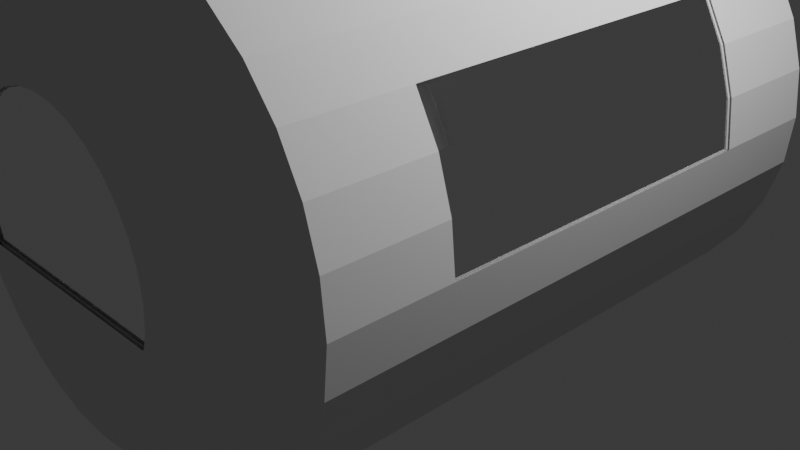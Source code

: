 # Source: escape_pod.blend  (saved by Blender 4.2.66; exported with 4.5.12 LTS)
import bpy
from mathutils import Matrix  # noqa: F401  (used for matrix-valued properties, if any)

bpy.ops.wm.read_factory_settings(use_empty=True)
scene = bpy.context.scene
scene.name = 'Scene'

# ---- collections
col_collection = bpy.data.collections.new('Collection'); scene.collection.children.link(col_collection)

# ---- materials (node trees are filled in below, after node groups)
mat_material = bpy.data.materials.new('Material')
mat_material.thickness_mode = 'SLAB'
mat_material_001 = bpy.data.materials.new('Material.001')

# ---- material node trees
mat_material.use_nodes = True; mat_material.node_tree.nodes.clear()
_N = mat_material.node_tree.nodes; _L = mat_material.node_tree.links
n0 = _N.new('ShaderNodeOutputMaterial'); n0.name = 'Material Output'; n0.location = (300, 300)
n1 = _N.new('ShaderNodeBsdfGlass'); n1.name = 'Glass BSDF'; n1.location = (10, 300)
n1.inputs[1].default_value = 0.1
_L.new(n1.outputs[0], n0.inputs[0])
n0.is_active_output = True
mat_material_001.use_nodes = True; mat_material_001.node_tree.nodes.clear()
_N = mat_material_001.node_tree.nodes; _L = mat_material_001.node_tree.links
n0 = _N.new('ShaderNodeOutputMaterial'); n0.name = 'Material Output'; n0.location = (300, 300)
n1 = _N.new('ShaderNodeBsdfTransparent'); n1.name = 'Transparent BSDF'; n1.location = (10, 300)
_L.new(n1.outputs[0], n0.inputs[0])
n0.is_active_output = True

# ---- world
world_world = bpy.data.worlds.new('World'); scene.world = world_world
world_world.use_nodes = True; world_world.node_tree.nodes.clear()
_N = world_world.node_tree.nodes; _L = world_world.node_tree.links
n0 = _N.new('ShaderNodeOutputWorld'); n0.name = 'World Output'; n0.location = (300, 300)
n1 = _N.new('ShaderNodeBackground'); n1.name = 'Background'; n1.location = (10, 300)
n1.inputs[0].default_value = (0.05088, 0.05088, 0.05088, 1.0)
_L.new(n1.outputs[0], n0.inputs[0])
n0.is_active_output = True
world_world.color = (0.05088, 0.05088, 0.05088)
world_world.sun_shadow_jitter_overblur = 0.0

# ---- cameras
cam_camera = bpy.data.cameras.new('Camera')
cam_camera.clip_end = 100.0
cam_camera.ortho_scale = 7.314

# ---- lights
light_light = bpy.data.lights.new('Light', 'POINT')
light_light.energy = 1000.0
light_light.shadow_soft_size = 0.1

# ---- meshes
me_cylinder_003 = bpy.data.meshes.new('Cylinder.003')
me_cylinder_003.from_pydata([(0.0, 2.5, -3.0), (-0.5, -1.0, -2.474), (0.0, 1.244, 3.6), (-0.5, 1.0, -2.474), (0.4877, 2.452, -3.0), (0.2427, 1.22, 3.6), (0.5, -1.0, -2.474), (0.9567, 2.31, -3.0), (0.476, 1.149, 3.6), (0.5, 1.0, -2.474), (1.389, 2.079, -3.0), (0.6911, 1.034, 3.6), (1.768, 1.768, -3.0), (0.8796, 0.8796, 3.6), (2.079, 1.389, -3.0), (1.034, 0.6911, 3.6), (2.31, 0.9567, -3.0), (1.149, 0.476, 3.6), (2.452, 0.4877, -3.0), (1.22, 0.2427, 3.6), (2.5, 0.0, -3.0), (1.244, 2.623e-08, 3.6), (2.452, -0.4877, -3.0), (1.22, -0.2427, 3.6), (2.31, -0.9567, -3.0), (1.149, -0.476, 3.6), (2.079, -1.389, -3.0), (1.034, -0.6911, 3.6), (1.768, -1.768, -3.0), (0.8796, -0.8796, 3.6), (1.389, -2.079, -3.0), (0.6911, -1.034, 3.6), (0.9567, -2.31, -3.0), (0.476, -1.149, 3.6), (0.4877, -2.452, -3.0), (0.2427, -1.22, 3.6), (0.0, -2.5, -3.0), (0.0, -1.244, 3.6), (-0.4877, -2.452, -3.0), (-0.2427, -1.22, 3.6), (-0.9567, -2.31, -3.0), (-0.476, -1.149, 3.6), (-1.389, -2.079, -3.0), (-0.6911, -1.034, 3.6), (-1.768, -1.768, -3.0), (-0.8796, -0.8796, 3.6), (-2.079, -1.389, -3.0), (-1.034, -0.6911, 3.6), (-2.31, -0.9567, -3.0), (-1.149, -0.476, 3.6), (-2.452, -0.4877, -3.0), (-1.22, -0.2427, 3.6), (-2.5, 0.0, -3.0), (-1.244, 2.623e-08, 3.6), (-2.452, 0.4877, -3.0), (-1.22, 0.2427, 3.6), (-2.31, 0.9567, -3.0), (-1.149, 0.476, 3.6), (-2.079, 1.389, -3.0), (-1.034, 0.6911, 3.6), (-1.768, 1.768, -3.0), (-0.8796, 0.8796, 3.6), (-1.389, 2.079, -3.0), (-0.6911, 1.034, 3.6), (-0.9567, 2.31, -3.0), (-0.476, 1.149, 3.6), (-0.4877, 2.452, -3.0), (-0.2427, 1.22, 3.6), (0.5, 1.0, -3.0), (0.5, -1.0, -3.0), (-0.5, -1.0, -3.0), (-0.5, 1.0, -3.0), (0.0, 2.5, -1.8), (0.0, 2.5, -0.6), (0.0, 2.5, 0.6), (0.0, 2.5, 1.8), (0.4877, 2.452, -1.8), (0.4877, 2.452, -0.6), (0.4877, 2.452, 0.6), (0.4877, 2.452, 1.8), (0.9567, 2.31, -1.8), (0.9567, 2.31, -0.6), (0.9567, 2.31, 0.6), (0.9567, 2.31, 1.8), (1.389, 2.079, -1.8), (1.389, 2.079, -0.6), (1.389, 2.079, 0.6), (1.389, 2.079, 1.8), (1.768, 1.768, -1.8), (1.768, 1.768, -0.6), (1.768, 1.768, 0.6), (1.768, 1.768, 1.8), (2.079, 1.389, -1.8), (2.079, 1.389, -0.6), (2.079, 1.389, 0.6), (2.079, 1.389, 1.8), (2.31, 0.9567, -1.8), (2.31, 0.9567, 1.8), (2.452, 0.4877, -1.8), (2.452, 0.4877, 1.8), (2.5, 0.0, -1.8), (2.5, 0.0, -0.6), (2.5, 0.0, 0.6), (2.5, 0.0, 1.8), (2.452, -0.4877, -1.8), (2.452, -0.4877, -0.6), (2.452, -0.4877, 0.6), (2.452, -0.4877, 1.8), (2.31, -0.9567, -1.8), (2.31, -0.9567, -0.6), (2.31, -0.9567, 0.6), (2.31, -0.9567, 1.8), (2.079, -1.389, -1.8), (2.079, -1.389, -0.6), (2.079, -1.389, 0.6), (2.079, -1.389, 1.8), (1.768, -1.768, -1.8), (1.768, -1.768, -0.6), (1.768, -1.768, 0.6), (1.768, -1.768, 1.8), (1.389, -2.079, -1.8), (1.389, -2.079, -0.6), (1.389, -2.079, 0.6), (1.389, -2.079, 1.8), (0.9567, -2.31, -1.8), (0.9567, -2.31, -0.6), (0.9567, -2.31, 0.6), (0.9567, -2.31, 1.8), (0.4877, -2.452, -1.8), (0.4877, -2.452, -0.6), (0.4877, -2.452, 0.6), (0.4877, -2.452, 1.8), (0.0, -2.5, -1.8), (0.0, -2.5, -0.6), (0.0, -2.5, 0.6), (0.0, -2.5, 1.8), (-0.4877, -2.452, -1.8), (-0.4877, -2.452, -0.6), (-0.4877, -2.452, 0.6), (-0.4877, -2.452, 1.8), (-0.9567, -2.31, -1.8), (-0.9567, -2.31, -0.6), (-0.9567, -2.31, 0.6), (-0.9567, -2.31, 1.8), (-1.389, -2.079, -1.8), (-1.389, -2.079, -0.6), (-1.389, -2.079, 0.6), (-1.389, -2.079, 1.8), (-1.768, -1.768, -1.8), (-1.768, -1.768, -0.6), (-1.768, -1.768, 0.6), (-1.768, -1.768, 1.8), (-2.079, -1.389, -1.8), (-2.079, -1.389, -0.6), (-2.079, -1.389, 0.6), (-2.079, -1.389, 1.8), (-2.31, -0.9567, -1.8), (-2.31, -0.9567, -0.6), (-2.31, -0.9567, 0.6), (-2.31, -0.9567, 1.8), (-2.452, -0.4877, -1.8), (-2.452, -0.4877, -0.6), (-2.452, -0.4877, 0.6), (-2.452, -0.4877, 1.8), (-2.5, 0.0, -1.8), (-2.5, 0.0, -0.6), (-2.5, 0.0, 0.6), (-2.5, 0.0, 1.8), (-2.452, 0.4877, -1.8), (-2.452, 0.4877, 1.8), (-2.31, 0.9567, -1.8), (-2.31, 0.9567, 1.8), (-2.079, 1.389, -1.8), (-2.079, 1.389, -0.6), (-2.079, 1.389, 0.6), (-2.079, 1.389, 1.8), (-1.768, 1.768, -1.8), (-1.768, 1.768, -0.6), (-1.768, 1.768, 0.6), (-1.768, 1.768, 1.8), (-1.389, 2.079, -1.8), (-1.389, 2.079, -0.6), (-1.389, 2.079, 0.6), (-1.389, 2.079, 1.8), (-0.9567, 2.31, -1.8), (-0.9567, 2.31, -0.6), (-0.9567, 2.31, 0.6), (-0.9567, 2.31, 1.8), (-0.4877, 2.452, -1.8), (-0.4877, 2.452, -0.6), (-0.4877, 2.452, 0.6), (-0.4877, 2.452, 1.8), (0.0, 2.5, 3.0), (0.4877, 2.452, 3.0), (0.9567, 2.31, 3.0), (1.389, 2.079, 3.0), (1.768, 1.768, 3.0), (2.079, 1.389, 3.0), (2.31, 0.9567, 3.0), (2.452, 0.4877, 3.0), (2.5, 0.0, 3.0), (2.452, -0.4877, 3.0), (2.31, -0.9567, 3.0), (2.079, -1.389, 3.0), (1.768, -1.768, 3.0), (1.389, -2.079, 3.0), (0.9567, -2.31, 3.0), (0.4877, -2.452, 3.0), (0.0, -2.5, 3.0), (-0.4877, -2.452, 3.0), (-0.9567, -2.31, 3.0), (-1.389, -2.079, 3.0), (-1.768, -1.768, 3.0), (-2.079, -1.389, 3.0), (-2.31, -0.9567, 3.0), (-2.452, -0.4877, 3.0), (-2.5, 0.0, 3.0), (-2.452, 0.4877, 3.0), (-2.31, 0.9567, 3.0), (-2.079, 1.389, 3.0), (-1.768, 1.768, 3.0), (-1.389, 2.079, 3.0), (-0.9567, 2.31, 3.0), (-0.4877, 2.452, 3.0), (0.0, 1.872, 3.45), (0.3652, 1.836, 3.45), (0.7164, 1.729, 3.45), (1.04, 1.556, 3.45), (1.324, 1.324, 3.45), (1.556, 1.04, 3.45), (1.729, 0.7164, 3.45), (1.836, 0.3652, 3.45), (1.872, 1.967e-08, 3.45), (1.836, -0.3652, 3.45), (1.729, -0.7164, 3.45), (1.556, -1.04, 3.45), (1.324, -1.324, 3.45), (1.04, -1.556, 3.45), (0.7164, -1.729, 3.45), (0.3652, -1.836, 3.45), (0.0, -1.872, 3.45), (-0.3652, -1.836, 3.45), (-0.7164, -1.729, 3.45), (-1.04, -1.556, 3.45), (-1.324, -1.324, 3.45), (-1.556, -1.04, 3.45), (-1.729, -0.7164, 3.45), (-1.836, -0.3652, 3.45), (-1.872, 1.967e-08, 3.45), (-1.836, 0.3652, 3.45), (-1.729, 0.7164, 3.45), (-1.556, 1.04, 3.45), (-1.324, 1.324, 3.45), (-1.04, 1.556, 3.45), (-0.7164, 1.729, 3.45), (-0.3652, 1.836, 3.45), (-2.349, -0.8277, -3.0), (-2.349, -0.8277, 3.0), (-2.349, -0.8277, -1.8), (-2.349, -0.8277, -0.6), (-2.349, -0.8277, 0.6), (-2.349, -0.8277, 1.8), (-1.759, -0.6198, 3.45), (-1.169, -0.4119, 3.6), (2.349, -0.8277, -3.0), (2.349, -0.8277, 3.0), (2.349, -0.8277, -1.8), (2.349, -0.8277, -0.6), (2.349, -0.8277, 0.6), (2.349, -0.8277, 1.8), (1.759, -0.6198, 3.45), (1.169, -0.4119, 3.6)], [], [(75, 79, 193, 192), (79, 83, 194, 193), (83, 87, 195, 194), (87, 91, 196, 195), (91, 95, 197, 196), (95, 97, 198, 197), (97, 99, 199, 198), (99, 103, 200, 199), (103, 107, 201, 200), (269, 111, 202, 265), (111, 115, 203, 202), (115, 119, 204, 203), (119, 123, 205, 204), (123, 127, 206, 205), (127, 131, 207, 206), (131, 135, 208, 207), (135, 139, 209, 208), (139, 143, 210, 209), (143, 147, 211, 210), (147, 151, 212, 211), (151, 155, 213, 212), (155, 159, 214, 213), (261, 163, 215, 257), (163, 167, 216, 215), (167, 169, 217, 216), (169, 171, 218, 217), (171, 175, 219, 218), (175, 179, 220, 219), (179, 183, 221, 220), (183, 187, 222, 221), (271, 25, 27, 29, 31, 33, 35, 37, 39, 41, 43, 45, 47, 49, 263), (187, 191, 223, 222), (191, 75, 192, 223), (66, 71, 68, 69, 34, 32, 30, 28, 26, 24, 264, 22, 20, 18, 16, 14, 12, 10, 7, 4, 0), (34, 69, 70, 71, 66, 64, 62, 60, 58, 56, 54, 52, 50, 256, 48, 46, 44, 42, 40, 38, 36), (71, 70, 1, 3), (69, 68, 9, 6), (70, 69, 6, 1), (68, 71, 3, 9), (66, 0, 72, 188), (188, 72, 73, 189), (189, 73, 74, 190), (190, 74, 75, 191), (64, 66, 188, 184), (184, 188, 189, 185), (185, 189, 190, 186), (186, 190, 191, 187), (62, 64, 184, 180), (180, 184, 185, 181), (181, 185, 186, 182), (182, 186, 187, 183), (60, 62, 180, 176), (176, 180, 181, 177), (177, 181, 182, 178), (178, 182, 183, 179), (58, 60, 176, 172), (172, 176, 177, 173), (173, 177, 178, 174), (174, 178, 179, 175), (56, 58, 172, 170), (54, 56, 170, 168), (52, 54, 168, 164), (50, 52, 164, 160), (160, 164, 165, 161), (161, 165, 166, 162), (162, 166, 167, 163), (256, 50, 160, 258), (258, 160, 161, 259), (259, 161, 162, 260), (260, 162, 163, 261), (46, 48, 156, 152), (152, 156, 157, 153), (153, 157, 158, 154), (154, 158, 159, 155), (44, 46, 152, 148), (148, 152, 153, 149), (149, 153, 154, 150), (150, 154, 155, 151), (42, 44, 148, 144), (144, 148, 149, 145), (145, 149, 150, 146), (146, 150, 151, 147), (40, 42, 144, 140), (140, 144, 145, 141), (141, 145, 146, 142), (142, 146, 147, 143), (38, 40, 140, 136), (136, 140, 141, 137), (137, 141, 142, 138), (138, 142, 143, 139), (36, 38, 136, 132), (132, 136, 137, 133), (133, 137, 138, 134), (134, 138, 139, 135), (34, 36, 132, 128), (128, 132, 133, 129), (129, 133, 134, 130), (130, 134, 135, 131), (32, 34, 128, 124), (124, 128, 129, 125), (125, 129, 130, 126), (126, 130, 131, 127), (30, 32, 124, 120), (120, 124, 125, 121), (121, 125, 126, 122), (122, 126, 127, 123), (28, 30, 120, 116), (116, 120, 121, 117), (117, 121, 122, 118), (118, 122, 123, 119), (26, 28, 116, 112), (112, 116, 117, 113), (113, 117, 118, 114), (114, 118, 119, 115), (24, 26, 112, 108), (108, 112, 113, 109), (109, 113, 114, 110), (110, 114, 115, 111), (264, 24, 108, 266), (266, 108, 109, 267), (267, 109, 110, 268), (268, 110, 111, 269), (20, 22, 104, 100), (100, 104, 105, 101), (101, 105, 106, 102), (102, 106, 107, 103), (18, 20, 100, 98), (16, 18, 98, 96), (14, 16, 96, 92), (12, 14, 92, 88), (88, 92, 93, 89), (89, 93, 94, 90), (90, 94, 95, 91), (10, 12, 88, 84), (84, 88, 89, 85), (85, 89, 90, 86), (86, 90, 91, 87), (7, 10, 84, 80), (80, 84, 85, 81), (81, 85, 86, 82), (82, 86, 87, 83), (4, 7, 80, 76), (76, 80, 81, 77), (77, 81, 82, 78), (78, 82, 83, 79), (0, 4, 76, 72), (72, 76, 77, 73), (73, 77, 78, 74), (74, 78, 79, 75), (224, 192, 193, 225), (225, 193, 194, 226), (226, 194, 195, 227), (227, 195, 196, 228), (228, 196, 197, 229), (229, 197, 198, 230), (230, 198, 199, 231), (231, 199, 200, 232), (232, 200, 201, 233), (270, 265, 202, 234), (234, 202, 203, 235), (235, 203, 204, 236), (236, 204, 205, 237), (237, 205, 206, 238), (238, 206, 207, 239), (239, 207, 208, 240), (240, 208, 209, 241), (241, 209, 210, 242), (242, 210, 211, 243), (243, 211, 212, 244), (244, 212, 213, 245), (245, 213, 214, 246), (262, 257, 215, 247), (247, 215, 216, 248), (248, 216, 217, 249), (249, 217, 218, 250), (250, 218, 219, 251), (251, 219, 220, 252), (252, 220, 221, 253), (253, 221, 222, 254), (255, 223, 192, 224), (254, 222, 223, 255), (2, 224, 225, 5), (5, 225, 226, 8), (8, 226, 227, 11), (11, 227, 228, 13), (13, 228, 229, 15), (15, 229, 230, 17), (17, 230, 231, 19), (19, 231, 232, 21), (21, 232, 233, 23), (271, 270, 234, 25), (25, 234, 235, 27), (27, 235, 236, 29), (29, 236, 237, 31), (31, 237, 238, 33), (33, 238, 239, 35), (35, 239, 240, 37), (37, 240, 241, 39), (39, 241, 242, 41), (41, 242, 243, 43), (43, 243, 244, 45), (45, 244, 245, 47), (47, 245, 246, 49), (263, 262, 247, 51), (51, 247, 248, 53), (53, 248, 249, 55), (55, 249, 250, 57), (57, 250, 251, 59), (59, 251, 252, 61), (61, 252, 253, 63), (63, 253, 254, 65), (67, 255, 224, 2), (65, 254, 255, 67), (49, 246, 262, 263), (246, 214, 257, 262), (158, 260, 261, 159), (157, 259, 260, 158), (156, 258, 259, 157), (48, 256, 258, 156), (159, 261, 257, 214), (23, 233, 270, 271), (233, 201, 265, 270), (106, 268, 269, 107), (105, 267, 268, 106), (104, 266, 267, 105), (22, 264, 266, 104), (107, 269, 265, 201)])
_uv = me_cylinder_003.uv_layers.new(name='UVMap')
_uv.uv.foreach_set('vector', [0.1255, 0.4384, 0.09086, 0.4384, 0.09086, 0.3532, 0.1255, 0.3532, 0.09086, 0.4384, 0.05757, 0.4384, 0.05757, 0.3532, 0.09086, 0.3532, 0.05757, 0.4384, 0.02689, 0.4384, 0.02689, 0.3532, 0.05757, 0.3532, 0.02689, 0.4384, 0.0, 0.4384, 0.0, 0.3532, 0.02689, 0.3532, 0.7521, 0.4384, 0.727, 0.4384, 0.727, 0.3532, 0.7521, 0.3532, 0.727, 0.4384, 0.6977, 0.4384, 0.6977, 0.3532, 0.727, 0.3532, 0.6977, 0.4384, 0.6653, 0.4384, 0.6653, 0.3532, 0.6977, 0.3532, 0.6653, 0.4384, 0.6311, 0.4384, 0.6311, 0.3532, 0.6653, 0.3532, 0.6311, 0.4384, 0.5963, 0.4384, 0.5963, 0.3532, 0.6311, 0.3532, 0.5717, 0.4384, 0.5623, 0.4384, 0.5623, 0.3532, 0.5717, 0.3532, 0.5623, 0.4384, 0.5305, 0.4384, 0.5305, 0.3532, 0.5623, 0.3532, 0.5305, 0.4384, 0.5019, 0.4384, 0.5019, 0.3532, 0.5305, 0.3532, 0.5019, 0.4384, 0.475, 0.4384, 0.475, 0.3532, 0.5019, 0.3532, 0.475, 0.4384, 0.4443, 0.4384, 0.4443, 0.3532, 0.475, 0.3532, 0.4443, 0.4384, 0.4111, 0.4384, 0.4111, 0.3532, 0.4443, 0.3532, 0.4111, 0.4384, 0.3764, 0.4384, 0.3764, 0.3532, 0.4111, 0.3532, 0.3764, 0.4384, 0.3418, 0.4384, 0.3418, 0.3532, 0.3764, 0.3532, 0.3418, 0.4384, 0.3085, 0.4384, 0.3085, 0.3532, 0.3418, 0.3532, 0.3085, 0.4384, 0.2778, 0.4384, 0.2778, 0.3532, 0.3085, 0.3532, 0.2778, 0.4384, 0.251, 0.4384, 0.251, 0.3532, 0.2778, 0.3532, 1.0, 0.4384, 0.97, 0.4384, 0.97, 0.3532, 1.0, 0.3532, 0.97, 0.4384, 0.9372, 0.4384, 0.9372, 0.3532, 0.97, 0.3532, 0.9277, 0.4384, 0.9027, 0.4384, 0.9027, 0.3532, 0.9277, 0.3532, 0.9027, 0.4384, 0.868, 0.4384, 0.868, 0.3532, 0.9027, 0.3532, 0.868, 0.4384, 0.8343, 0.4384, 0.8343, 0.3532, 0.868, 0.3532, 0.8343, 0.4384, 0.803, 0.4384, 0.803, 0.3532, 0.8343, 0.3532, 0.803, 0.4384, 0.7752, 0.4384, 0.7752, 0.3532, 0.803, 0.3532, 0.7752, 0.4384, 0.7521, 0.4384, 0.7521, 0.3532, 0.7752, 0.3532, 0.251, 0.4384, 0.2241, 0.4384, 0.2241, 0.3532, 0.251, 0.3532, 0.2241, 0.4384, 0.1934, 0.4384, 0.1934, 0.3532, 0.2241, 0.3532, 0.5669, 0.09689, 0.5712, 0.09871, 0.5856, 0.1083, 0.5979, 0.1206, 0.6075, 0.135, 0.6141, 0.151, 0.6175, 0.1679, 0.6175, 0.1852, 0.6141, 0.2022, 0.6075, 0.2182, 0.5979, 0.2326, 0.5856, 0.2448, 0.5712, 0.2545, 0.5553, 0.2611, 0.5506, 0.262, 0.1934, 0.4384, 0.1601, 0.4384, 0.1601, 0.3532, 0.1934, 0.3532, 0.1601, 0.4384, 0.1255, 0.4384, 0.1255, 0.3532, 0.1601, 0.3532, -6.362e-09, 0.1592, 0.1025, 0.1482, 0.1094, 0.2189, 0.2507, 0.205, 0.3532, 0.194, 0.3464, 0.2281, 0.3331, 0.2602, 0.3138, 0.2892, 0.2892, 0.3138, 0.2602, 0.3331, 0.2514, 0.3368, 0.2281, 0.3464, 0.194, 0.3532, 0.1592, 0.3532, 0.1251, 0.3464, 0.09295, 0.3331, 0.06402, 0.3138, 0.03943, 0.2892, 0.0201, 0.2602, 0.006787, 0.2281, -7.456e-09, 0.194, 0.3532, 0.194, 0.2507, 0.205, 0.2438, 0.1343, 0.1025, 0.1482, -6.362e-09, 0.1592, 0.006787, 0.1251, 0.0201, 0.09295, 0.03943, 0.06402, 0.06402, 0.03943, 0.09295, 0.0201, 0.1251, 0.006787, 0.1592, -1.089e-08, 0.194, -9.801e-09, 0.2187, 0.00492, 0.2281, 0.006787, 0.2602, 0.0201, 0.2892, 0.03943, 0.3138, 0.06402, 0.3331, 0.09295, 0.3464, 0.1251, 0.3532, 0.1592, 0.7437, 5.382e-09, 0.7437, 0.1415, 0.7064, 0.1415, 0.7064, 2.561e-09, 0.7437, 0.1415, 0.7437, 0.2818, 0.7064, 0.2818, 0.7064, 0.1415, 0.7437, 0.2818, 0.7437, 0.3527, 0.7064, 0.3527, 0.7064, 0.2818, 0.7811, 1.856e-09, 0.7811, 0.07098, 0.7437, 0.07098, 0.7437, -9.646e-10, 0.1601, 0.7791, 0.1255, 0.7791, 0.1255, 0.6939, 0.1601, 0.6939, 0.1601, 0.6939, 0.1255, 0.6939, 0.1255, 0.6087, 0.1601, 0.6087, 0.1601, 0.6087, 0.1255, 0.6087, 0.1255, 0.5236, 0.1601, 0.5236, 0.1601, 0.5236, 0.1255, 0.5236, 0.1255, 0.4384, 0.1601, 0.4384, 0.1934, 0.7791, 0.1601, 0.7791, 0.1601, 0.6939, 0.1934, 0.6939, 0.1934, 0.6939, 0.1601, 0.6939, 0.1601, 0.6087, 0.1934, 0.6087, 0.1934, 0.6087, 0.1601, 0.6087, 0.1601, 0.5236, 0.1934, 0.5236, 0.1934, 0.5236, 0.1601, 0.5236, 0.1601, 0.4384, 0.1934, 0.4384, 0.2241, 0.7791, 0.1934, 0.7791, 0.1934, 0.6939, 0.2241, 0.6939, 0.2241, 0.6939, 0.1934, 0.6939, 0.1934, 0.6087, 0.2241, 0.6087, 0.2241, 0.6087, 0.1934, 0.6087, 0.1934, 0.5236, 0.2241, 0.5236, 0.2241, 0.5236, 0.1934, 0.5236, 0.1934, 0.4384, 0.2241, 0.4384, 0.251, 0.7791, 0.2241, 0.7791, 0.2241, 0.6939, 0.251, 0.6939, 0.251, 0.6939, 0.2241, 0.6939, 0.2241, 0.6087, 0.251, 0.6087, 0.251, 0.6087, 0.2241, 0.6087, 0.2241, 0.5236, 0.251, 0.5236, 0.251, 0.5236, 0.2241, 0.5236, 0.2241, 0.4384, 0.251, 0.4384, 0.7752, 0.7791, 0.7521, 0.7791, 0.7521, 0.6939, 0.7752, 0.6939, 0.7752, 0.6939, 0.7521, 0.6939, 0.7521, 0.6087, 0.7752, 0.6087, 0.7752, 0.6087, 0.7521, 0.6087, 0.7521, 0.5236, 0.7752, 0.5236, 0.7752, 0.5236, 0.7521, 0.5236, 0.7521, 0.4384, 0.7752, 0.4384, 0.803, 0.7791, 0.7752, 0.7791, 0.7752, 0.6939, 0.803, 0.6939, 0.8343, 0.7791, 0.803, 0.7791, 0.803, 0.6939, 0.8343, 0.6939, 0.868, 0.7791, 0.8343, 0.7791, 0.8343, 0.6939, 0.868, 0.6939, 0.9027, 0.7791, 0.868, 0.7791, 0.868, 0.6939, 0.9027, 0.6939, 0.9027, 0.6939, 0.868, 0.6939, 0.868, 0.6087, 0.9027, 0.6087, 0.9027, 0.6087, 0.868, 0.6087, 0.868, 0.5236, 0.9027, 0.5236, 0.9027, 0.5236, 0.868, 0.5236, 0.868, 0.4384, 0.9027, 0.4384, 0.9277, 0.7791, 0.9027, 0.7791, 0.9027, 0.6939, 0.9277, 0.6939, 0.9277, 0.6939, 0.9027, 0.6939, 0.9027, 0.6087, 0.9277, 0.6087, 0.9277, 0.6087, 0.9027, 0.6087, 0.9027, 0.5236, 0.9277, 0.5236, 0.9277, 0.5236, 0.9027, 0.5236, 0.9027, 0.4384, 0.9277, 0.4384, 0.97, 0.7791, 0.9372, 0.7791, 0.9372, 0.6939, 0.97, 0.6939, 0.97, 0.6939, 0.9372, 0.6939, 0.9372, 0.6087, 0.97, 0.6087, 0.97, 0.6087, 0.9372, 0.6087, 0.9372, 0.5236, 0.97, 0.5236, 0.97, 0.5236, 0.9372, 0.5236, 0.9372, 0.4384, 0.97, 0.4384, 1.0, 0.7791, 0.97, 0.7791, 0.97, 0.6939, 1.0, 0.6939, 1.0, 0.6939, 0.97, 0.6939, 0.97, 0.6087, 1.0, 0.6087, 1.0, 0.6087, 0.97, 0.6087, 0.97, 0.5236, 1.0, 0.5236, 1.0, 0.5236, 0.97, 0.5236, 0.97, 0.4384, 1.0, 0.4384, 0.2778, 0.7791, 0.251, 0.7791, 0.251, 0.6939, 0.2778, 0.6939, 0.2778, 0.6939, 0.251, 0.6939, 0.251, 0.6087, 0.2778, 0.6087, 0.2778, 0.6087, 0.251, 0.6087, 0.251, 0.5236, 0.2778, 0.5236, 0.2778, 0.5236, 0.251, 0.5236, 0.251, 0.4384, 0.2778, 0.4384, 0.3085, 0.7791, 0.2778, 0.7791, 0.2778, 0.6939, 0.3085, 0.6939, 0.3085, 0.6939, 0.2778, 0.6939, 0.2778, 0.6087, 0.3085, 0.6087, 0.3085, 0.6087, 0.2778, 0.6087, 0.2778, 0.5236, 0.3085, 0.5236, 0.3085, 0.5236, 0.2778, 0.5236, 0.2778, 0.4384, 0.3085, 0.4384, 0.3418, 0.7791, 0.3085, 0.7791, 0.3085, 0.6939, 0.3418, 0.6939, 0.3418, 0.6939, 0.3085, 0.6939, 0.3085, 0.6087, 0.3418, 0.6087, 0.3418, 0.6087, 0.3085, 0.6087, 0.3085, 0.5236, 0.3418, 0.5236, 0.3418, 0.5236, 0.3085, 0.5236, 0.3085, 0.4384, 0.3418, 0.4384, 0.3764, 0.7791, 0.3418, 0.7791, 0.3418, 0.6939, 0.3764, 0.6939, 0.3764, 0.6939, 0.3418, 0.6939, 0.3418, 0.6087, 0.3764, 0.6087, 0.3764, 0.6087, 0.3418, 0.6087, 0.3418, 0.5236, 0.3764, 0.5236, 0.3764, 0.5236, 0.3418, 0.5236, 0.3418, 0.4384, 0.3764, 0.4384, 0.4111, 0.7791, 0.3764, 0.7791, 0.3764, 0.6939, 0.4111, 0.6939, 0.4111, 0.6939, 0.3764, 0.6939, 0.3764, 0.6087, 0.4111, 0.6087, 0.4111, 0.6087, 0.3764, 0.6087, 0.3764, 0.5236, 0.4111, 0.5236, 0.4111, 0.5236, 0.3764, 0.5236, 0.3764, 0.4384, 0.4111, 0.4384, 0.4443, 0.7791, 0.4111, 0.7791, 0.4111, 0.6939, 0.4443, 0.6939, 0.4443, 0.6939, 0.4111, 0.6939, 0.4111, 0.6087, 0.4443, 0.6087, 0.4443, 0.6087, 0.4111, 0.6087, 0.4111, 0.5236, 0.4443, 0.5236, 0.4443, 0.5236, 0.4111, 0.5236, 0.4111, 0.4384, 0.4443, 0.4384, 0.475, 0.7791, 0.4443, 0.7791, 0.4443, 0.6939, 0.475, 0.6939, 0.475, 0.6939, 0.4443, 0.6939, 0.4443, 0.6087, 0.475, 0.6087, 0.475, 0.6087, 0.4443, 0.6087, 0.4443, 0.5236, 0.475, 0.5236, 0.475, 0.5236, 0.4443, 0.5236, 0.4443, 0.4384, 0.475, 0.4384, 0.5019, 0.7791, 0.475, 0.7791, 0.475, 0.6939, 0.5019, 0.6939, 0.5019, 0.6939, 0.475, 0.6939, 0.475, 0.6087, 0.5019, 0.6087, 0.5019, 0.6087, 0.475, 0.6087, 0.475, 0.5236, 0.5019, 0.5236, 0.5019, 0.5236, 0.475, 0.5236, 0.475, 0.4384, 0.5019, 0.4384, 0.5305, 0.7791, 0.5019, 0.7791, 0.5019, 0.6939, 0.5305, 0.6939, 0.5305, 0.6939, 0.5019, 0.6939, 0.5019, 0.6087, 0.5305, 0.6087, 0.5305, 0.6087, 0.5019, 0.6087, 0.5019, 0.5236, 0.5305, 0.5236, 0.5305, 0.5236, 0.5019, 0.5236, 0.5019, 0.4384, 0.5305, 0.4384, 0.5623, 0.7791, 0.5305, 0.7791, 0.5305, 0.6939, 0.5623, 0.6939, 0.5623, 0.6939, 0.5305, 0.6939, 0.5305, 0.6087, 0.5623, 0.6087, 0.5623, 0.6087, 0.5305, 0.6087, 0.5305, 0.5236, 0.5623, 0.5236, 0.5623, 0.5236, 0.5305, 0.5236, 0.5305, 0.4384, 0.5623, 0.4384, 0.5717, 0.7791, 0.5623, 0.7791, 0.5623, 0.6939, 0.5717, 0.6939, 0.5717, 0.6939, 0.5623, 0.6939, 0.5623, 0.6087, 0.5717, 0.6087, 0.5717, 0.6087, 0.5623, 0.6087, 0.5623, 0.5236, 0.5717, 0.5236, 0.5717, 0.5236, 0.5623, 0.5236, 0.5623, 0.4384, 0.5717, 0.4384, 0.6311, 0.7791, 0.5963, 0.7791, 0.5963, 0.6939, 0.6311, 0.6939, 0.6311, 0.6939, 0.5963, 0.6939, 0.5963, 0.6087, 0.6311, 0.6087, 0.6311, 0.6087, 0.5963, 0.6087, 0.5963, 0.5236, 0.6311, 0.5236, 0.6311, 0.5236, 0.5963, 0.5236, 0.5963, 0.4384, 0.6311, 0.4384, 0.6653, 0.7791, 0.6311, 0.7791, 0.6311, 0.6939, 0.6653, 0.6939, 0.6977, 0.7791, 0.6653, 0.7791, 0.6653, 0.6939, 0.6977, 0.6939, 0.727, 0.7791, 0.6977, 0.7791, 0.6977, 0.6939, 0.727, 0.6939, 0.7521, 0.7791, 0.727, 0.7791, 0.727, 0.6939, 0.7521, 0.6939, 0.7521, 0.6939, 0.727, 0.6939, 0.727, 0.6087, 0.7521, 0.6087, 0.7521, 0.6087, 0.727, 0.6087, 0.727, 0.5236, 0.7521, 0.5236, 0.7521, 0.5236, 0.727, 0.5236, 0.727, 0.4384, 0.7521, 0.4384, 0.02689, 0.7791, 0.0, 0.7791, 0.0, 0.6939, 0.02689, 0.6939, 0.02689, 0.6939, 0.0, 0.6939, 0.0, 0.6087, 0.02689, 0.6087, 0.02689, 0.6087, 0.0, 0.6087, 0.0, 0.5236, 0.02689, 0.5236, 0.02689, 0.5236, 0.0, 0.5236, 0.0, 0.4384, 0.02689, 0.4384, 0.05757, 0.7791, 0.02689, 0.7791, 0.02689, 0.6939, 0.05757, 0.6939, 0.05757, 0.6939, 0.02689, 0.6939, 0.02689, 0.6087, 0.05757, 0.6087, 0.05757, 0.6087, 0.02689, 0.6087, 0.02689, 0.5236, 0.05757, 0.5236, 0.05757, 0.5236, 0.02689, 0.5236, 0.02689, 0.4384, 0.05757, 0.4384, 0.09086, 0.7791, 0.05757, 0.7791, 0.05757, 0.6939, 0.09086, 0.6939, 0.09086, 0.6939, 0.05757, 0.6939, 0.05757, 0.6087, 0.09086, 0.6087, 0.09086, 0.6087, 0.05757, 0.6087, 0.05757, 0.5236, 0.09086, 0.5236, 0.09086, 0.5236, 0.05757, 0.5236, 0.05757, 0.4384, 0.09086, 0.4384, 0.1255, 0.7791, 0.09086, 0.7791, 0.09086, 0.6939, 0.1255, 0.6939, 0.1255, 0.6939, 0.09086, 0.6939, 0.09086, 0.6087, 0.1255, 0.6087, 0.1255, 0.6087, 0.09086, 0.6087, 0.09086, 0.5236, 0.1255, 0.5236, 0.1255, 0.5236, 0.09086, 0.5236, 0.09086, 0.4384, 0.1255, 0.4384, 0.3974, 0.1636, 0.3532, 0.1592, 0.36, 0.1251, 0.4025, 0.138, 0.4025, 0.138, 0.36, 0.1251, 0.3733, 0.09295, 0.4125, 0.1139, 0.4125, 0.1139, 0.3733, 0.09295, 0.3926, 0.06402, 0.427, 0.09229, 0.427, 0.09229, 0.3926, 0.06402, 0.4172, 0.03943, 0.4454, 0.07387, 0.4454, 0.07387, 0.4172, 0.03943, 0.4461, 0.0201, 0.467, 0.0594, 0.467, 0.0594, 0.4461, 0.0201, 0.4783, 0.006787, 0.4911, 0.04943, 0.4911, 0.04943, 0.4783, 0.006787, 0.5124, -6.148e-09, 0.5166, 0.04435, 0.5166, 0.04435, 0.5124, -6.148e-09, 0.5472, -5.809e-09, 0.5427, 0.04435, 0.5427, 0.04435, 0.5472, -5.809e-09, 0.5813, 0.006787, 0.5682, 0.04943, 0.5857, 0.05666, 0.6046, 0.01644, 0.6134, 0.0201, 0.5923, 0.0594, 0.5923, 0.0594, 0.6134, 0.0201, 0.6424, 0.03943, 0.614, 0.07387, 0.614, 0.07387, 0.6424, 0.03943, 0.667, 0.06402, 0.6324, 0.09229, 0.6324, 0.09229, 0.667, 0.06402, 0.6863, 0.09295, 0.6469, 0.1139, 0.6469, 0.1139, 0.6863, 0.09295, 0.6996, 0.1251, 0.6568, 0.138, 0.6568, 0.138, 0.6996, 0.1251, 0.7064, 0.1592, 0.6619, 0.1636, 0.6619, 0.1636, 0.7064, 0.1592, 0.7064, 0.194, 0.6619, 0.1896, 0.6619, 0.1896, 0.7064, 0.194, 0.6996, 0.2281, 0.6568, 0.2152, 0.6568, 0.2152, 0.6996, 0.2281, 0.6863, 0.2602, 0.6469, 0.2392, 0.6469, 0.2392, 0.6863, 0.2602, 0.667, 0.2892, 0.6324, 0.2609, 0.6324, 0.2609, 0.667, 0.2892, 0.6424, 0.3138, 0.614, 0.2793, 0.614, 0.2793, 0.6424, 0.3138, 0.6134, 0.3331, 0.5923, 0.2938, 0.5923, 0.2938, 0.6134, 0.3331, 0.5813, 0.3464, 0.5682, 0.3037, 0.5612, 0.3051, 0.5719, 0.3483, 0.5472, 0.3532, 0.5427, 0.3088, 0.5427, 0.3088, 0.5472, 0.3532, 0.5124, 0.3532, 0.5166, 0.3088, 0.5166, 0.3088, 0.5124, 0.3532, 0.4783, 0.3464, 0.4911, 0.3037, 0.4911, 0.3037, 0.4783, 0.3464, 0.4461, 0.3331, 0.467, 0.2938, 0.467, 0.2938, 0.4461, 0.3331, 0.4172, 0.3138, 0.4454, 0.2793, 0.4454, 0.2793, 0.4172, 0.3138, 0.3926, 0.2892, 0.427, 0.2609, 0.427, 0.2609, 0.3926, 0.2892, 0.3733, 0.2602, 0.4125, 0.2392, 0.4125, 0.2392, 0.3733, 0.2602, 0.36, 0.2281, 0.4025, 0.2152, 0.3974, 0.1896, 0.3532, 0.194, 0.3532, 0.1592, 0.3974, 0.1636, 0.4025, 0.2152, 0.36, 0.2281, 0.3532, 0.194, 0.3974, 0.1896, 0.4418, 0.1679, 0.3974, 0.1636, 0.4025, 0.138, 0.4451, 0.151, 0.4451, 0.151, 0.4025, 0.138, 0.4125, 0.1139, 0.4518, 0.135, 0.4518, 0.135, 0.4125, 0.1139, 0.427, 0.09229, 0.4614, 0.1206, 0.4614, 0.1206, 0.427, 0.09229, 0.4454, 0.07387, 0.4736, 0.1083, 0.4736, 0.1083, 0.4454, 0.07387, 0.467, 0.0594, 0.488, 0.09871, 0.488, 0.09871, 0.467, 0.0594, 0.4911, 0.04943, 0.504, 0.09209, 0.504, 0.09209, 0.4911, 0.04943, 0.5166, 0.04435, 0.521, 0.08871, 0.521, 0.08871, 0.5166, 0.04435, 0.5427, 0.04435, 0.5383, 0.08871, 0.5383, 0.08871, 0.5427, 0.04435, 0.5682, 0.04943, 0.5553, 0.09209, 0.5669, 0.09689, 0.5857, 0.05666, 0.5923, 0.0594, 0.5712, 0.09871, 0.5712, 0.09871, 0.5923, 0.0594, 0.614, 0.07387, 0.5856, 0.1083, 0.5856, 0.1083, 0.614, 0.07387, 0.6324, 0.09229, 0.5979, 0.1206, 0.5979, 0.1206, 0.6324, 0.09229, 0.6469, 0.1139, 0.6075, 0.135, 0.6075, 0.135, 0.6469, 0.1139, 0.6568, 0.138, 0.6141, 0.151, 0.6141, 0.151, 0.6568, 0.138, 0.6619, 0.1636, 0.6175, 0.1679, 0.6175, 0.1679, 0.6619, 0.1636, 0.6619, 0.1896, 0.6175, 0.1852, 0.6175, 0.1852, 0.6619, 0.1896, 0.6568, 0.2152, 0.6141, 0.2022, 0.6141, 0.2022, 0.6568, 0.2152, 0.6469, 0.2392, 0.6075, 0.2182, 0.6075, 0.2182, 0.6469, 0.2392, 0.6324, 0.2609, 0.5979, 0.2326, 0.5979, 0.2326, 0.6324, 0.2609, 0.614, 0.2793, 0.5856, 0.2448, 0.5856, 0.2448, 0.614, 0.2793, 0.5923, 0.2938, 0.5712, 0.2545, 0.5712, 0.2545, 0.5923, 0.2938, 0.5682, 0.3037, 0.5553, 0.2611, 0.5506, 0.262, 0.5612, 0.3051, 0.5427, 0.3088, 0.5383, 0.2645, 0.5383, 0.2645, 0.5427, 0.3088, 0.5166, 0.3088, 0.521, 0.2645, 0.521, 0.2645, 0.5166, 0.3088, 0.4911, 0.3037, 0.504, 0.2611, 0.504, 0.2611, 0.4911, 0.3037, 0.467, 0.2938, 0.488, 0.2545, 0.488, 0.2545, 0.467, 0.2938, 0.4454, 0.2793, 0.4736, 0.2448, 0.4736, 0.2448, 0.4454, 0.2793, 0.427, 0.2609, 0.4614, 0.2326, 0.4614, 0.2326, 0.427, 0.2609, 0.4125, 0.2392, 0.4518, 0.2182, 0.4518, 0.2182, 0.4125, 0.2392, 0.4025, 0.2152, 0.4451, 0.2022, 0.4418, 0.1852, 0.3974, 0.1896, 0.3974, 0.1636, 0.4418, 0.1679, 0.4451, 0.2022, 0.4025, 0.2152, 0.3974, 0.1896, 0.4418, 0.1852, 0.5553, 0.2611, 0.5682, 0.3037, 0.5612, 0.3051, 0.5506, 0.262, 0.5682, 0.3037, 0.5813, 0.3464, 0.5719, 0.3483, 0.5612, 0.3051, 0.9372, 0.5236, 0.9277, 0.5236, 0.9277, 0.4384, 0.9372, 0.4384, 0.9372, 0.6087, 0.9277, 0.6087, 0.9277, 0.5236, 0.9372, 0.5236, 0.9372, 0.6939, 0.9277, 0.6939, 0.9277, 0.6087, 0.9372, 0.6087, 0.9372, 0.7791, 0.9277, 0.7791, 0.9277, 0.6939, 0.9372, 0.6939, 0.9372, 0.4384, 0.9277, 0.4384, 0.9277, 0.3532, 0.9372, 0.3532, 0.5553, 0.09209, 0.5682, 0.04943, 0.5857, 0.05666, 0.5669, 0.09689, 0.5682, 0.04943, 0.5813, 0.006787, 0.6046, 0.01644, 0.5857, 0.05666, 0.5963, 0.5236, 0.5717, 0.5236, 0.5717, 0.4384, 0.5963, 0.4384, 0.5963, 0.6087, 0.5717, 0.6087, 0.5717, 0.5236, 0.5963, 0.5236, 0.5963, 0.6939, 0.5717, 0.6939, 0.5717, 0.6087, 0.5963, 0.6087, 0.5963, 0.7791, 0.5717, 0.7791, 0.5717, 0.6939, 0.5963, 0.6939, 0.5963, 0.4384, 0.5717, 0.4384, 0.5717, 0.3532, 0.5963, 0.3532])
me_cylinder_003.update()
me_plane_025 = bpy.data.meshes.new('Plane.025')
me_plane_025.from_pydata([(-0.5, 2.474, 0.0), (0.5, 2.474, 0.0), (0.5, 3.0, 0.0), (-0.5, 3.0, 0.0), (2.287, -3.0, 0.0), (-2.287, -3.0, 0.0), (0.7329, -3.6, 0.0), (-0.7329, -3.6, 0.0), (2.287, 3.0, 0.0), (-2.287, 3.0, 0.0), (1.578, -3.45, 0.0), (-1.578, -3.45, 0.0), (1.497, -3.467, 0.0), (1.0, -3.559, 0.0), (-1.0, -3.559, 0.0), (-1.497, -3.467, 0.0)], [], [(8, 2, 1, 0, 3, 9, 5, 11, 15, 14, 7, 6, 13, 12, 10, 4), (1, 2, 3, 0), (1, 2, 3, 0)])
_uv = me_plane_025.uv_layers.new(name='UVMap')
_uv.uv.foreach_set('vector', [0.6929, 1.0, 0.4222, 1.0, 0.4222, 0.9203, 0.2707, 0.9203, 0.2707, 1.0, 0.0, 1.0, 0.0, 0.09091, 0.1074, 0.02273, 0.1197, 0.02012, 0.1949, 0.006162, 0.2354, 0.0, 0.4575, 0.0, 0.498, 0.006162, 0.5732, 0.02012, 0.5855, 0.02273, 0.6929, 0.09091, 0.4222, 0.9203, 0.4222, 1.0, 0.2707, 1.0, 0.2707, 0.9203, 0.4222, 0.9203, 0.4222, 1.0, 0.2707, 1.0, 0.2707, 0.9203])
me_plane_025.update()
me_cylinder_004 = bpy.data.meshes.new('Cylinder.004')
me_cylinder_004.from_pydata([(0.0, 1.244, 3.6), (0.2427, 1.22, 3.6), (0.476, 1.149, 3.6), (0.6911, 1.034, 3.6), (0.8796, 0.8796, 3.6), (1.034, 0.6911, 3.6), (1.149, 0.476, 3.6), (1.22, 0.2427, 3.6), (1.244, 2.623e-08, 3.6), (1.22, -0.2427, 3.6), (-1.22, -0.2427, 3.6), (-1.244, 2.623e-08, 3.6), (-1.22, 0.2427, 3.6), (-1.149, 0.476, 3.6), (-1.034, 0.6911, 3.6), (-0.8796, 0.8796, 3.6), (-0.6911, 1.034, 3.6), (-0.476, 1.149, 3.6), (-0.2427, 1.22, 3.6), (2.079, 1.389, -1.8), (2.079, 1.389, -0.6), (2.079, 1.389, 0.6), (2.079, 1.389, 1.8), (2.31, 0.9567, -1.8), (2.31, 0.9567, -0.6), (2.31, 0.9567, 0.6), (2.31, 0.9567, 1.8), (2.452, 0.4877, -1.8), (2.452, 0.4877, -0.6), (2.452, 0.4877, 0.6), (2.452, 0.4877, 1.8), (2.5, 0.0, -1.8), (2.5, 0.0, -0.6), (2.5, 0.0, 0.6), (2.5, 0.0, 1.8), (-2.5, 0.0, -1.8), (-2.5, 0.0, -0.6), (-2.5, 0.0, 0.6), (-2.5, 0.0, 1.8), (-2.452, 0.4877, -1.8), (-2.452, 0.4877, -0.6), (-2.452, 0.4877, 0.6), (-2.452, 0.4877, 1.8), (-2.31, 0.9567, -1.8), (-2.31, 0.9567, -0.6), (-2.31, 0.9567, 0.6), (-2.31, 0.9567, 1.8), (-2.079, 1.389, -1.8), (-2.079, 1.389, -0.6), (-2.079, 1.389, 0.6), (-2.079, 1.389, 1.8), (-1.169, -0.4119, 3.6), (1.169, -0.4119, 3.6)], [], [(43, 47, 48, 44), (44, 48, 49, 45), (45, 49, 50, 46), (39, 43, 44, 40), (40, 44, 45, 41), (41, 45, 46, 42), (35, 39, 40, 36), (36, 40, 41, 37), (37, 41, 42, 38), (27, 31, 32, 28), (28, 32, 33, 29), (29, 33, 34, 30), (23, 27, 28, 24), (24, 28, 29, 25), (25, 29, 30, 26), (19, 23, 24, 20), (20, 24, 25, 21), (21, 25, 26, 22), (1, 2, 3, 4, 5, 6, 7, 8, 9, 52, 51, 10, 11, 12, 13, 14, 15, 16, 17, 18, 0)])
_uv = me_cylinder_004.uv_layers.new(name='UVMap')
_uv.uv.foreach_set('vector', [0.1054, 0.7897, 0.0, 0.7897, 0.0, 0.5265, 0.1054, 0.5265, 0.1054, 0.5265, 0.0, 0.5265, 0.0, 0.2632, 0.1054, 0.2632, 0.1054, 0.2632, 0.0, 0.2632, 0.0, 2.615e-08, 0.1054, 2.615e-08, 0.2129, 0.7897, 0.1054, 0.7897, 0.1054, 0.5265, 0.2129, 0.5265, 0.2129, 0.5265, 0.1054, 0.5265, 0.1054, 0.2632, 0.2129, 0.2632, 0.2129, 0.2632, 0.1054, 0.2632, 0.1054, 2.615e-08, 0.2129, 2.615e-08, 0.3184, 0.7897, 0.2129, 0.7897, 0.2129, 0.5265, 0.3184, 0.5265, 0.3184, 0.5265, 0.2129, 0.5265, 0.2129, 0.2632, 0.3184, 0.2632, 0.3184, 0.2632, 0.2129, 0.2632, 0.2129, 2.615e-08, 0.3184, 2.615e-08, 0.4238, 0.7897, 0.3184, 0.7897, 0.3184, 0.5265, 0.4238, 0.5265, 0.4238, 0.5265, 0.3184, 0.5265, 0.3184, 0.2632, 0.4238, 0.2632, 0.4238, 0.2632, 0.3184, 0.2632, 0.3184, 2.615e-08, 0.4238, 2.615e-08, 0.5313, 0.7897, 0.4238, 0.7897, 0.4238, 0.5265, 0.5313, 0.5265, 0.5313, 0.5265, 0.4238, 0.5265, 0.4238, 0.2632, 0.5313, 0.2632, 0.5313, 0.2632, 0.4238, 0.2632, 0.4238, 2.615e-08, 0.5313, 2.615e-08, 0.6368, 0.7897, 0.5313, 0.7897, 0.5313, 0.5265, 0.6368, 0.5265, 0.6368, 0.5265, 0.5313, 0.5265, 0.5313, 0.2632, 0.6368, 0.2632, 0.6368, 0.2632, 0.5313, 0.2632, 0.5313, 2.615e-08, 0.6368, 2.615e-08, 0.9948, 0.3261, 0.9792, 0.3773, 0.954, 0.4245, 0.9201, 0.4658, 0.8787, 0.4998, 0.8315, 0.525, 0.7804, 0.5405, 0.7271, 0.5458, 0.6739, 0.5405, 0.6368, 0.5293, 0.6368, 0.0165, 0.6739, 0.005243, 0.7271, 2.596e-09, 0.7804, 0.005243, 0.8315, 0.02077, 0.8787, 0.04599, 0.9201, 0.07992, 0.954, 0.1213, 0.9792, 0.1685, 0.9948, 0.2196, 1.0, 0.2729])
me_cylinder_004.materials.append(mat_material)
me_cylinder_004.update()
me_cylinder_005 = bpy.data.meshes.new('Cylinder.005')
me_cylinder_005.from_pydata([(0.0, 2.525, -3.03), (-0.505, -1.01, -2.498), (0.0, 1.256, 3.636), (-0.505, 1.01, -2.498), (0.4926, 2.476, -3.03), (0.2451, 1.232, 3.636), (0.505, -1.01, -2.498), (0.9663, 2.333, -3.03), (0.4808, 1.161, 3.636), (0.505, 1.01, -2.498), (1.403, 2.099, -3.03), (0.698, 1.045, 3.636), (1.785, 1.785, -3.03), (0.8884, 0.8884, 3.636), (2.099, 1.403, -3.03), (1.045, 0.698, 3.636), (2.333, 0.9663, -3.03), (1.161, 0.4808, 3.636), (2.476, 0.4926, -3.03), (1.232, 0.2451, 3.636), (2.525, 0.0, -3.03), (1.256, 2.649e-08, 3.636), (2.476, -0.4926, -3.03), (1.232, -0.2451, 3.636), (2.333, -0.9663, -3.03), (1.161, -0.4808, 3.636), (2.099, -1.403, -3.03), (1.045, -0.698, 3.636), (1.785, -1.785, -3.03), (0.8884, -0.8884, 3.636), (1.403, -2.099, -3.03), (0.698, -1.045, 3.636), (0.9663, -2.333, -3.03), (0.4808, -1.161, 3.636), (0.4926, -2.476, -3.03), (0.2451, -1.232, 3.636), (0.0, -2.525, -3.03), (0.0, -1.256, 3.636), (-0.4926, -2.476, -3.03), (-0.2451, -1.232, 3.636), (-0.9663, -2.333, -3.03), (-0.4808, -1.161, 3.636), (-1.403, -2.099, -3.03), (-0.698, -1.045, 3.636), (-1.785, -1.785, -3.03), (-0.8884, -0.8884, 3.636), (-2.099, -1.403, -3.03), (-1.045, -0.698, 3.636), (-2.333, -0.9663, -3.03), (-1.161, -0.4808, 3.636), (-2.476, -0.4926, -3.03), (-1.232, -0.2451, 3.636), (-2.525, 0.0, -3.03), (-1.256, 2.649e-08, 3.636), (-2.476, 0.4926, -3.03), (-1.232, 0.2451, 3.636), (-2.333, 0.9663, -3.03), (-1.161, 0.4808, 3.636), (-2.099, 1.403, -3.03), (-1.045, 0.698, 3.636), (-1.785, 1.785, -3.03), (-0.8884, 0.8884, 3.636), (-1.403, 2.099, -3.03), (-0.698, 1.045, 3.636), (-0.9663, 2.333, -3.03), (-0.4808, 1.161, 3.636), (-0.4926, 2.476, -3.03), (-0.2451, 1.232, 3.636), (0.505, 1.01, -3.03), (0.505, -1.01, -3.03), (-0.505, -1.01, -3.03), (-0.505, 1.01, -3.03), (0.0, 2.525, -1.818), (0.0, 2.525, -0.606), (0.0, 2.525, 0.606), (0.0, 2.525, 1.818), (0.4926, 2.476, -1.818), (0.4926, 2.476, -0.606), (0.4926, 2.476, 0.606), (0.4926, 2.476, 1.818), (0.9663, 2.333, -1.818), (0.9663, 2.333, -0.606), (0.9663, 2.333, 0.606), (0.9663, 2.333, 1.818), (1.403, 2.099, -1.818), (1.403, 2.099, -0.606), (1.403, 2.099, 0.606), (1.403, 2.099, 1.818), (1.785, 1.785, -1.818), (1.785, 1.785, -0.606), (1.785, 1.785, 0.606), (1.785, 1.785, 1.818), (2.099, 1.403, -1.818), (2.099, 1.403, -0.606), (2.099, 1.403, 0.606), (2.099, 1.403, 1.818), (2.333, 0.9663, -1.818), (2.333, 0.9663, 1.818), (2.476, 0.4926, -1.818), (2.476, 0.4926, 1.818), (2.525, 0.0, -1.818), (2.525, 0.0, -0.606), (2.525, 0.0, 0.606), (2.525, 0.0, 1.818), (2.476, -0.4926, -1.818), (2.476, -0.4926, -0.606), (2.476, -0.4926, 0.606), (2.476, -0.4926, 1.818), (2.333, -0.9663, -1.818), (2.333, -0.9663, -0.606), (2.333, -0.9663, 0.606), (2.333, -0.9663, 1.818), (2.099, -1.403, -1.818), (2.099, -1.403, -0.606), (2.099, -1.403, 0.606), (2.099, -1.403, 1.818), (1.785, -1.785, -1.818), (1.785, -1.785, -0.606), (1.785, -1.785, 0.606), (1.785, -1.785, 1.818), (1.403, -2.099, -1.818), (1.403, -2.099, -0.606), (1.403, -2.099, 0.606), (1.403, -2.099, 1.818), (0.9663, -2.333, -1.818), (0.9663, -2.333, -0.606), (0.9663, -2.333, 0.606), (0.9663, -2.333, 1.818), (0.4926, -2.476, -1.818), (0.4926, -2.476, -0.606), (0.4926, -2.476, 0.606), (0.4926, -2.476, 1.818), (0.0, -2.525, -1.818), (0.0, -2.525, -0.606), (0.0, -2.525, 0.606), (0.0, -2.525, 1.818), (-0.4926, -2.476, -1.818), (-0.4926, -2.476, -0.606), (-0.4926, -2.476, 0.606), (-0.4926, -2.476, 1.818), (-0.9663, -2.333, -1.818), (-0.9663, -2.333, -0.606), (-0.9663, -2.333, 0.606), (-0.9663, -2.333, 1.818), (-1.403, -2.099, -1.818), (-1.403, -2.099, -0.606), (-1.403, -2.099, 0.606), (-1.403, -2.099, 1.818), (-1.785, -1.785, -1.818), (-1.785, -1.785, -0.606), (-1.785, -1.785, 0.606), (-1.785, -1.785, 1.818), (-2.099, -1.403, -1.818), (-2.099, -1.403, -0.606), (-2.099, -1.403, 0.606), (-2.099, -1.403, 1.818), (-2.333, -0.9663, -1.818), (-2.333, -0.9663, -0.606), (-2.333, -0.9663, 0.606), (-2.333, -0.9663, 1.818), (-2.476, -0.4926, -1.818), (-2.476, -0.4926, -0.606), (-2.476, -0.4926, 0.606), (-2.476, -0.4926, 1.818), (-2.525, 0.0, -1.818), (-2.525, 0.0, -0.606), (-2.525, 0.0, 0.606), (-2.525, 0.0, 1.818), (-2.476, 0.4926, -1.818), (-2.476, 0.4926, 1.818), (-2.333, 0.9663, -1.818), (-2.333, 0.9663, 1.818), (-2.099, 1.403, -1.818), (-2.099, 1.403, -0.606), (-2.099, 1.403, 0.606), (-2.099, 1.403, 1.818), (-1.785, 1.785, -1.818), (-1.785, 1.785, -0.606), (-1.785, 1.785, 0.606), (-1.785, 1.785, 1.818), (-1.403, 2.099, -1.818), (-1.403, 2.099, -0.606), (-1.403, 2.099, 0.606), (-1.403, 2.099, 1.818), (-0.9663, 2.333, -1.818), (-0.9663, 2.333, -0.606), (-0.9663, 2.333, 0.606), (-0.9663, 2.333, 1.818), (-0.4926, 2.476, -1.818), (-0.4926, 2.476, -0.606), (-0.4926, 2.476, 0.606), (-0.4926, 2.476, 1.818), (0.0, 2.525, 3.03), (0.4926, 2.476, 3.03), (0.9663, 2.333, 3.03), (1.403, 2.099, 3.03), (1.785, 1.785, 3.03), (2.099, 1.403, 3.03), (2.333, 0.9663, 3.03), (2.476, 0.4926, 3.03), (2.525, 0.0, 3.03), (2.476, -0.4926, 3.03), (2.333, -0.9663, 3.03), (2.099, -1.403, 3.03), (1.785, -1.785, 3.03), (1.403, -2.099, 3.03), (0.9663, -2.333, 3.03), (0.4926, -2.476, 3.03), (0.0, -2.525, 3.03), (-0.4926, -2.476, 3.03), (-0.9663, -2.333, 3.03), (-1.403, -2.099, 3.03), (-1.785, -1.785, 3.03), (-2.099, -1.403, 3.03), (-2.333, -0.9663, 3.03), (-2.476, -0.4926, 3.03), (-2.525, 0.0, 3.03), (-2.476, 0.4926, 3.03), (-2.333, 0.9663, 3.03), (-2.099, 1.403, 3.03), (-1.785, 1.785, 3.03), (-1.403, 2.099, 3.03), (-0.9663, 2.333, 3.03), (-0.4926, 2.476, 3.03), (0.0, 1.891, 3.484), (0.3689, 1.854, 3.484), (0.7235, 1.747, 3.484), (1.05, 1.572, 3.484), (1.337, 1.337, 3.484), (1.572, 1.05, 3.484), (1.747, 0.7235, 3.484), (1.854, 0.3689, 3.484), (1.891, 1.987e-08, 3.484), (1.854, -0.3689, 3.484), (1.747, -0.7235, 3.484), (1.572, -1.05, 3.484), (1.337, -1.337, 3.484), (1.05, -1.572, 3.484), (0.7235, -1.747, 3.484), (0.3689, -1.854, 3.484), (0.0, -1.891, 3.484), (-0.3689, -1.854, 3.484), (-0.7235, -1.747, 3.484), (-1.05, -1.572, 3.484), (-1.337, -1.337, 3.484), (-1.572, -1.05, 3.484), (-1.747, -0.7235, 3.484), (-1.854, -0.3689, 3.484), (-1.891, 1.987e-08, 3.484), (-1.854, 0.3689, 3.484), (-1.747, 0.7235, 3.484), (-1.572, 1.05, 3.484), (-1.337, 1.337, 3.484), (-1.05, 1.572, 3.484), (-0.7235, 1.747, 3.484), (-0.3689, 1.854, 3.484), (-2.372, -0.836, -3.03), (-2.372, -0.836, 3.03), (-2.372, -0.836, -1.818), (-2.372, -0.836, -0.606), (-2.372, -0.836, 0.606), (-2.372, -0.836, 1.818), (-1.776, -0.626, 3.484), (-1.18, -0.416, 3.636), (2.372, -0.836, -3.03), (2.372, -0.836, 3.03), (2.372, -0.836, -1.818), (2.372, -0.836, -0.606), (2.372, -0.836, 0.606), (2.372, -0.836, 1.818), (1.776, -0.626, 3.484), (1.18, -0.416, 3.636)], [], [(75, 192, 193, 79), (79, 193, 194, 83), (83, 194, 195, 87), (87, 195, 196, 91), (91, 196, 197, 95), (95, 197, 198, 97), (97, 198, 199, 99), (99, 199, 200, 103), (103, 200, 201, 107), (269, 265, 202, 111), (111, 202, 203, 115), (115, 203, 204, 119), (119, 204, 205, 123), (123, 205, 206, 127), (127, 206, 207, 131), (131, 207, 208, 135), (135, 208, 209, 139), (139, 209, 210, 143), (143, 210, 211, 147), (147, 211, 212, 151), (151, 212, 213, 155), (155, 213, 214, 159), (261, 257, 215, 163), (163, 215, 216, 167), (167, 216, 217, 169), (169, 217, 218, 171), (171, 218, 219, 175), (175, 219, 220, 179), (179, 220, 221, 183), (183, 221, 222, 187), (271, 263, 49, 47, 45, 43, 41, 39, 37, 35, 33, 31, 29, 27, 25), (187, 222, 223, 191), (191, 223, 192, 75), (66, 0, 4, 7, 10, 12, 14, 16, 18, 20, 22, 264, 24, 26, 28, 30, 32, 34, 69, 68, 71), (34, 36, 38, 40, 42, 44, 46, 48, 256, 50, 52, 54, 56, 58, 60, 62, 64, 66, 71, 70, 69), (71, 3, 1, 70), (69, 6, 9, 68), (70, 1, 6, 69), (68, 9, 3, 71), (66, 188, 72, 0), (188, 189, 73, 72), (189, 190, 74, 73), (190, 191, 75, 74), (64, 184, 188, 66), (184, 185, 189, 188), (185, 186, 190, 189), (186, 187, 191, 190), (62, 180, 184, 64), (180, 181, 185, 184), (181, 182, 186, 185), (182, 183, 187, 186), (60, 176, 180, 62), (176, 177, 181, 180), (177, 178, 182, 181), (178, 179, 183, 182), (58, 172, 176, 60), (172, 173, 177, 176), (173, 174, 178, 177), (174, 175, 179, 178), (56, 170, 172, 58), (54, 168, 170, 56), (52, 164, 168, 54), (50, 160, 164, 52), (160, 161, 165, 164), (161, 162, 166, 165), (162, 163, 167, 166), (256, 258, 160, 50), (258, 259, 161, 160), (259, 260, 162, 161), (260, 261, 163, 162), (46, 152, 156, 48), (152, 153, 157, 156), (153, 154, 158, 157), (154, 155, 159, 158), (44, 148, 152, 46), (148, 149, 153, 152), (149, 150, 154, 153), (150, 151, 155, 154), (42, 144, 148, 44), (144, 145, 149, 148), (145, 146, 150, 149), (146, 147, 151, 150), (40, 140, 144, 42), (140, 141, 145, 144), (141, 142, 146, 145), (142, 143, 147, 146), (38, 136, 140, 40), (136, 137, 141, 140), (137, 138, 142, 141), (138, 139, 143, 142), (36, 132, 136, 38), (132, 133, 137, 136), (133, 134, 138, 137), (134, 135, 139, 138), (34, 128, 132, 36), (128, 129, 133, 132), (129, 130, 134, 133), (130, 131, 135, 134), (32, 124, 128, 34), (124, 125, 129, 128), (125, 126, 130, 129), (126, 127, 131, 130), (30, 120, 124, 32), (120, 121, 125, 124), (121, 122, 126, 125), (122, 123, 127, 126), (28, 116, 120, 30), (116, 117, 121, 120), (117, 118, 122, 121), (118, 119, 123, 122), (26, 112, 116, 28), (112, 113, 117, 116), (113, 114, 118, 117), (114, 115, 119, 118), (24, 108, 112, 26), (108, 109, 113, 112), (109, 110, 114, 113), (110, 111, 115, 114), (264, 266, 108, 24), (266, 267, 109, 108), (267, 268, 110, 109), (268, 269, 111, 110), (20, 100, 104, 22), (100, 101, 105, 104), (101, 102, 106, 105), (102, 103, 107, 106), (18, 98, 100, 20), (16, 96, 98, 18), (14, 92, 96, 16), (12, 88, 92, 14), (88, 89, 93, 92), (89, 90, 94, 93), (90, 91, 95, 94), (10, 84, 88, 12), (84, 85, 89, 88), (85, 86, 90, 89), (86, 87, 91, 90), (7, 80, 84, 10), (80, 81, 85, 84), (81, 82, 86, 85), (82, 83, 87, 86), (4, 76, 80, 7), (76, 77, 81, 80), (77, 78, 82, 81), (78, 79, 83, 82), (0, 72, 76, 4), (72, 73, 77, 76), (73, 74, 78, 77), (74, 75, 79, 78), (224, 225, 193, 192), (225, 226, 194, 193), (226, 227, 195, 194), (227, 228, 196, 195), (228, 229, 197, 196), (229, 230, 198, 197), (230, 231, 199, 198), (231, 232, 200, 199), (232, 233, 201, 200), (270, 234, 202, 265), (234, 235, 203, 202), (235, 236, 204, 203), (236, 237, 205, 204), (237, 238, 206, 205), (238, 239, 207, 206), (239, 240, 208, 207), (240, 241, 209, 208), (241, 242, 210, 209), (242, 243, 211, 210), (243, 244, 212, 211), (244, 245, 213, 212), (245, 246, 214, 213), (262, 247, 215, 257), (247, 248, 216, 215), (248, 249, 217, 216), (249, 250, 218, 217), (250, 251, 219, 218), (251, 252, 220, 219), (252, 253, 221, 220), (253, 254, 222, 221), (255, 224, 192, 223), (254, 255, 223, 222), (2, 5, 225, 224), (5, 8, 226, 225), (8, 11, 227, 226), (11, 13, 228, 227), (13, 15, 229, 228), (15, 17, 230, 229), (17, 19, 231, 230), (19, 21, 232, 231), (21, 23, 233, 232), (271, 25, 234, 270), (25, 27, 235, 234), (27, 29, 236, 235), (29, 31, 237, 236), (31, 33, 238, 237), (33, 35, 239, 238), (35, 37, 240, 239), (37, 39, 241, 240), (39, 41, 242, 241), (41, 43, 243, 242), (43, 45, 244, 243), (45, 47, 245, 244), (47, 49, 246, 245), (263, 51, 247, 262), (51, 53, 248, 247), (53, 55, 249, 248), (55, 57, 250, 249), (57, 59, 251, 250), (59, 61, 252, 251), (61, 63, 253, 252), (63, 65, 254, 253), (67, 2, 224, 255), (65, 67, 255, 254), (49, 263, 262, 246), (246, 262, 257, 214), (158, 159, 261, 260), (157, 158, 260, 259), (156, 157, 259, 258), (48, 156, 258, 256), (159, 214, 257, 261), (23, 271, 270, 233), (233, 270, 265, 201), (106, 107, 269, 268), (105, 106, 268, 267), (104, 105, 267, 266), (22, 104, 266, 264), (107, 201, 265, 269)])
_uv = me_cylinder_005.uv_layers.new(name='UVMap')
_uv.uv.foreach_set('vector', [0.1258, 0.4394, 0.1258, 0.354, 0.1605, 0.354, 0.1605, 0.4394, 0.1605, 0.4394, 0.1605, 0.354, 0.1938, 0.354, 0.1938, 0.4394, 0.1938, 0.4394, 0.1938, 0.354, 0.2246, 0.354, 0.2246, 0.4394, 0.2246, 0.4394, 0.2246, 0.354, 0.2515, 0.354, 0.2515, 0.4394, 0.5031, 0.4394, 0.5031, 0.354, 0.5262, 0.354, 0.5262, 0.4394, 0.5262, 0.4394, 0.5262, 0.354, 0.5541, 0.354, 0.5541, 0.4394, 0.5541, 0.4394, 0.5541, 0.354, 0.5855, 0.354, 0.5855, 0.4394, 0.5855, 0.4394, 0.5855, 0.354, 0.6192, 0.354, 0.6192, 0.4394, 0.6192, 0.4394, 0.6192, 0.354, 0.654, 0.354, 0.654, 0.4394, 0.679, 0.4394, 0.679, 0.354, 0.6885, 0.354, 0.6885, 0.4394, 0.6885, 0.4394, 0.6885, 0.354, 0.7215, 0.354, 0.7215, 0.4394, 0.7215, 0.4394, 0.7215, 0.354, 0.7515, 0.354, 0.7515, 0.4394, 0.2515, 0.4394, 0.2515, 0.354, 0.2785, 0.354, 0.2785, 0.4394, 0.2785, 0.4394, 0.2785, 0.354, 0.3092, 0.354, 0.3092, 0.4394, 0.3092, 0.4394, 0.3092, 0.354, 0.3426, 0.354, 0.3426, 0.4394, 0.3426, 0.4394, 0.3426, 0.354, 0.3773, 0.354, 0.3773, 0.4394, 0.3773, 0.4394, 0.3773, 0.354, 0.412, 0.354, 0.412, 0.4394, 0.412, 0.4394, 0.412, 0.354, 0.4454, 0.354, 0.4454, 0.4394, 0.4454, 0.4394, 0.4454, 0.354, 0.4761, 0.354, 0.4761, 0.4394, 0.4761, 0.4394, 0.4761, 0.354, 0.5031, 0.354, 0.5031, 0.4394, 0.7515, 0.4394, 0.7515, 0.354, 0.7816, 0.354, 0.7816, 0.4394, 0.7816, 0.4394, 0.7816, 0.354, 0.8145, 0.354, 0.8145, 0.4394, 0.824, 0.4394, 0.824, 0.354, 0.8491, 0.354, 0.8491, 0.4394, 0.8491, 0.4394, 0.8491, 0.354, 0.8839, 0.354, 0.8839, 0.4394, 0.8839, 0.4394, 0.8839, 0.354, 0.9176, 0.354, 0.9176, 0.4394, 0.9176, 0.4394, 0.9176, 0.354, 0.949, 0.354, 0.949, 0.4394, 0.949, 0.4394, 0.949, 0.354, 0.9768, 0.354, 0.9768, 0.4394, 0.9768, 0.4394, 0.9768, 0.354, 1.0, 0.354, 1.0, 0.4394, 0.0, 0.4394, 0.0, 0.354, 0.02695, 0.354, 0.02695, 0.4394, 0.02695, 0.4394, 0.02695, 0.354, 0.0577, 0.354, 0.0577, 0.4394, 0.4939, 0.09711, 0.5102, 0.2626, 0.5055, 0.2617, 0.4895, 0.255, 0.475, 0.2454, 0.4628, 0.2331, 0.4531, 0.2187, 0.4465, 0.2027, 0.4431, 0.1857, 0.4431, 0.1683, 0.4465, 0.1513, 0.4531, 0.1353, 0.4628, 0.1208, 0.475, 0.1086, 0.4895, 0.09894, 0.0577, 0.4394, 0.0577, 0.354, 0.09107, 0.354, 0.09107, 0.4394, 0.09107, 0.4394, 0.09107, 0.354, 0.1258, 0.354, 0.1258, 0.4394, 0.006802, 0.2286, -1.976e-09, 0.1944, -1.553e-09, 0.1596, 0.006802, 0.1254, 0.02014, 0.09316, 0.03952, 0.06417, 0.06417, 0.03952, 0.09316, 0.02014, 0.1254, 0.006802, 0.1596, 6.697e-09, 0.1944, 7.12e-09, 0.2192, 0.004931, 0.2286, 0.006802, 0.2608, 0.02014, 0.2898, 0.03952, 0.3145, 0.06417, 0.3339, 0.09316, 0.3472, 0.1254, 0.2443, 0.1346, 0.1027, 0.1486, 0.1097, 0.2194, 0.3472, 0.1254, 0.354, 0.1596, 0.354, 0.1944, 0.3472, 0.2286, 0.3339, 0.2608, 0.3145, 0.2898, 0.2898, 0.3145, 0.2608, 0.3339, 0.252, 0.3375, 0.2286, 0.3472, 0.1944, 0.354, 0.1596, 0.354, 0.1254, 0.3472, 0.09316, 0.3339, 0.06417, 0.3145, 0.03952, 0.2898, 0.02014, 0.2608, 0.006802, 0.2286, 0.1097, 0.2194, 0.2513, 0.2054, 0.2443, 0.1346, 0.7454, 0.1406, 0.708, 0.1406, 0.708, -5.326e-09, 0.7454, -2.499e-09, 0.7454, 0.2811, 0.708, 0.2811, 0.708, 0.1406, 0.7454, 0.1406, 0.7454, 0.3523, 0.708, 0.3523, 0.708, 0.2811, 0.7454, 0.2811, 0.7829, 0.07114, 0.7454, 0.07114, 0.7454, -2.499e-09, 0.7829, 3.275e-10, 0.09107, 0.7809, 0.09107, 0.6955, 0.1258, 0.6955, 0.1258, 0.7809, 0.09107, 0.6955, 0.09107, 0.6101, 0.1258, 0.6101, 0.1258, 0.6955, 0.09107, 0.6101, 0.09107, 0.5247, 0.1258, 0.5247, 0.1258, 0.6101, 0.09107, 0.5247, 0.09107, 0.4394, 0.1258, 0.4394, 0.1258, 0.5247, 0.0577, 0.7809, 0.0577, 0.6955, 0.09107, 0.6955, 0.09107, 0.7809, 0.0577, 0.6955, 0.0577, 0.6101, 0.09107, 0.6101, 0.09107, 0.6955, 0.0577, 0.6101, 0.0577, 0.5247, 0.09107, 0.5247, 0.09107, 0.6101, 0.0577, 0.5247, 0.0577, 0.4394, 0.09107, 0.4394, 0.09107, 0.5247, 0.02695, 0.7809, 0.02695, 0.6955, 0.0577, 0.6955, 0.0577, 0.7809, 0.02695, 0.6955, 0.02695, 0.6101, 0.0577, 0.6101, 0.0577, 0.6955, 0.02695, 0.6101, 0.02695, 0.5247, 0.0577, 0.5247, 0.0577, 0.6101, 0.02695, 0.5247, 0.02695, 0.4394, 0.0577, 0.4394, 0.0577, 0.5247, 0.0, 0.7809, 0.0, 0.6955, 0.02695, 0.6955, 0.02695, 0.7809, 0.0, 0.6955, 0.0, 0.6101, 0.02695, 0.6101, 0.02695, 0.6955, 0.0, 0.6101, 0.0, 0.5247, 0.02695, 0.5247, 0.02695, 0.6101, 0.0, 0.5247, 0.0, 0.4394, 0.02695, 0.4394, 0.02695, 0.5247, 0.9768, 0.7809, 0.9768, 0.6955, 1.0, 0.6955, 1.0, 0.7809, 0.9768, 0.6955, 0.9768, 0.6101, 1.0, 0.6101, 1.0, 0.6955, 0.9768, 0.6101, 0.9768, 0.5247, 1.0, 0.5247, 1.0, 0.6101, 0.9768, 0.5247, 0.9768, 0.4394, 1.0, 0.4394, 1.0, 0.5247, 0.949, 0.7809, 0.949, 0.6955, 0.9768, 0.6955, 0.9768, 0.7809, 0.9176, 0.7809, 0.9176, 0.6955, 0.949, 0.6955, 0.949, 0.7809, 0.8839, 0.7809, 0.8839, 0.6955, 0.9176, 0.6955, 0.9176, 0.7809, 0.8491, 0.7809, 0.8491, 0.6955, 0.8839, 0.6955, 0.8839, 0.7809, 0.8491, 0.6955, 0.8491, 0.6101, 0.8839, 0.6101, 0.8839, 0.6955, 0.8491, 0.6101, 0.8491, 0.5247, 0.8839, 0.5247, 0.8839, 0.6101, 0.8491, 0.5247, 0.8491, 0.4394, 0.8839, 0.4394, 0.8839, 0.5247, 0.824, 0.7809, 0.824, 0.6955, 0.8491, 0.6955, 0.8491, 0.7809, 0.824, 0.6955, 0.824, 0.6101, 0.8491, 0.6101, 0.8491, 0.6955, 0.824, 0.6101, 0.824, 0.5247, 0.8491, 0.5247, 0.8491, 0.6101, 0.824, 0.5247, 0.824, 0.4394, 0.8491, 0.4394, 0.8491, 0.5247, 0.7816, 0.7809, 0.7816, 0.6955, 0.8145, 0.6955, 0.8145, 0.7809, 0.7816, 0.6955, 0.7816, 0.6101, 0.8145, 0.6101, 0.8145, 0.6955, 0.7816, 0.6101, 0.7816, 0.5247, 0.8145, 0.5247, 0.8145, 0.6101, 0.7816, 0.5247, 0.7816, 0.4394, 0.8145, 0.4394, 0.8145, 0.5247, 0.7515, 0.7809, 0.7515, 0.6955, 0.7816, 0.6955, 0.7816, 0.7809, 0.7515, 0.6955, 0.7515, 0.6101, 0.7816, 0.6101, 0.7816, 0.6955, 0.7515, 0.6101, 0.7515, 0.5247, 0.7816, 0.5247, 0.7816, 0.6101, 0.7515, 0.5247, 0.7515, 0.4394, 0.7816, 0.4394, 0.7816, 0.5247, 0.4761, 0.7809, 0.4761, 0.6955, 0.5031, 0.6955, 0.5031, 0.7809, 0.4761, 0.6955, 0.4761, 0.6101, 0.5031, 0.6101, 0.5031, 0.6955, 0.4761, 0.6101, 0.4761, 0.5247, 0.5031, 0.5247, 0.5031, 0.6101, 0.4761, 0.5247, 0.4761, 0.4394, 0.5031, 0.4394, 0.5031, 0.5247, 0.4454, 0.7809, 0.4454, 0.6955, 0.4761, 0.6955, 0.4761, 0.7809, 0.4454, 0.6955, 0.4454, 0.6101, 0.4761, 0.6101, 0.4761, 0.6955, 0.4454, 0.6101, 0.4454, 0.5247, 0.4761, 0.5247, 0.4761, 0.6101, 0.4454, 0.5247, 0.4454, 0.4394, 0.4761, 0.4394, 0.4761, 0.5247, 0.412, 0.7809, 0.412, 0.6955, 0.4454, 0.6955, 0.4454, 0.7809, 0.412, 0.6955, 0.412, 0.6101, 0.4454, 0.6101, 0.4454, 0.6955, 0.412, 0.6101, 0.412, 0.5247, 0.4454, 0.5247, 0.4454, 0.6101, 0.412, 0.5247, 0.412, 0.4394, 0.4454, 0.4394, 0.4454, 0.5247, 0.3773, 0.7809, 0.3773, 0.6955, 0.412, 0.6955, 0.412, 0.7809, 0.3773, 0.6955, 0.3773, 0.6101, 0.412, 0.6101, 0.412, 0.6955, 0.3773, 0.6101, 0.3773, 0.5247, 0.412, 0.5247, 0.412, 0.6101, 0.3773, 0.5247, 0.3773, 0.4394, 0.412, 0.4394, 0.412, 0.5247, 0.3426, 0.7809, 0.3426, 0.6955, 0.3773, 0.6955, 0.3773, 0.7809, 0.3426, 0.6955, 0.3426, 0.6101, 0.3773, 0.6101, 0.3773, 0.6955, 0.3426, 0.6101, 0.3426, 0.5247, 0.3773, 0.5247, 0.3773, 0.6101, 0.3426, 0.5247, 0.3426, 0.4394, 0.3773, 0.4394, 0.3773, 0.5247, 0.3092, 0.7809, 0.3092, 0.6955, 0.3426, 0.6955, 0.3426, 0.7809, 0.3092, 0.6955, 0.3092, 0.6101, 0.3426, 0.6101, 0.3426, 0.6955, 0.3092, 0.6101, 0.3092, 0.5247, 0.3426, 0.5247, 0.3426, 0.6101, 0.3092, 0.5247, 0.3092, 0.4394, 0.3426, 0.4394, 0.3426, 0.5247, 0.2785, 0.7809, 0.2785, 0.6955, 0.3092, 0.6955, 0.3092, 0.7809, 0.2785, 0.6955, 0.2785, 0.6101, 0.3092, 0.6101, 0.3092, 0.6955, 0.2785, 0.6101, 0.2785, 0.5247, 0.3092, 0.5247, 0.3092, 0.6101, 0.2785, 0.5247, 0.2785, 0.4394, 0.3092, 0.4394, 0.3092, 0.5247, 0.2515, 0.7809, 0.2515, 0.6955, 0.2785, 0.6955, 0.2785, 0.7809, 0.2515, 0.6955, 0.2515, 0.6101, 0.2785, 0.6101, 0.2785, 0.6955, 0.2515, 0.6101, 0.2515, 0.5247, 0.2785, 0.5247, 0.2785, 0.6101, 0.2515, 0.5247, 0.2515, 0.4394, 0.2785, 0.4394, 0.2785, 0.5247, 0.7215, 0.7809, 0.7215, 0.6955, 0.7515, 0.6955, 0.7515, 0.7809, 0.7215, 0.6955, 0.7215, 0.6101, 0.7515, 0.6101, 0.7515, 0.6955, 0.7215, 0.6101, 0.7215, 0.5247, 0.7515, 0.5247, 0.7515, 0.6101, 0.7215, 0.5247, 0.7215, 0.4394, 0.7515, 0.4394, 0.7515, 0.5247, 0.6885, 0.7809, 0.6885, 0.6955, 0.7215, 0.6955, 0.7215, 0.7809, 0.6885, 0.6955, 0.6885, 0.6101, 0.7215, 0.6101, 0.7215, 0.6955, 0.6885, 0.6101, 0.6885, 0.5247, 0.7215, 0.5247, 0.7215, 0.6101, 0.6885, 0.5247, 0.6885, 0.4394, 0.7215, 0.4394, 0.7215, 0.5247, 0.679, 0.7809, 0.679, 0.6955, 0.6885, 0.6955, 0.6885, 0.7809, 0.679, 0.6955, 0.679, 0.6101, 0.6885, 0.6101, 0.6885, 0.6955, 0.679, 0.6101, 0.679, 0.5247, 0.6885, 0.5247, 0.6885, 0.6101, 0.679, 0.5247, 0.679, 0.4394, 0.6885, 0.4394, 0.6885, 0.5247, 0.6192, 0.7809, 0.6192, 0.6955, 0.654, 0.6955, 0.654, 0.7809, 0.6192, 0.6955, 0.6192, 0.6101, 0.654, 0.6101, 0.654, 0.6955, 0.6192, 0.6101, 0.6192, 0.5247, 0.654, 0.5247, 0.654, 0.6101, 0.6192, 0.5247, 0.6192, 0.4394, 0.654, 0.4394, 0.654, 0.5247, 0.5855, 0.7809, 0.5855, 0.6955, 0.6192, 0.6955, 0.6192, 0.7809, 0.5541, 0.7809, 0.5541, 0.6955, 0.5855, 0.6955, 0.5855, 0.7809, 0.5262, 0.7809, 0.5262, 0.6955, 0.5541, 0.6955, 0.5541, 0.7809, 0.5031, 0.7809, 0.5031, 0.6955, 0.5262, 0.6955, 0.5262, 0.7809, 0.5031, 0.6955, 0.5031, 0.6101, 0.5262, 0.6101, 0.5262, 0.6955, 0.5031, 0.6101, 0.5031, 0.5247, 0.5262, 0.5247, 0.5262, 0.6101, 0.5031, 0.5247, 0.5031, 0.4394, 0.5262, 0.4394, 0.5262, 0.5247, 0.2246, 0.7809, 0.2246, 0.6955, 0.2515, 0.6955, 0.2515, 0.7809, 0.2246, 0.6955, 0.2246, 0.6101, 0.2515, 0.6101, 0.2515, 0.6955, 0.2246, 0.6101, 0.2246, 0.5247, 0.2515, 0.5247, 0.2515, 0.6101, 0.2246, 0.5247, 0.2246, 0.4394, 0.2515, 0.4394, 0.2515, 0.5247, 0.1938, 0.7809, 0.1938, 0.6955, 0.2246, 0.6955, 0.2246, 0.7809, 0.1938, 0.6955, 0.1938, 0.6101, 0.2246, 0.6101, 0.2246, 0.6955, 0.1938, 0.6101, 0.1938, 0.5247, 0.2246, 0.5247, 0.2246, 0.6101, 0.1938, 0.5247, 0.1938, 0.4394, 0.2246, 0.4394, 0.2246, 0.5247, 0.1605, 0.7809, 0.1605, 0.6955, 0.1938, 0.6955, 0.1938, 0.7809, 0.1605, 0.6955, 0.1605, 0.6101, 0.1938, 0.6101, 0.1938, 0.6955, 0.1605, 0.6101, 0.1605, 0.5247, 0.1938, 0.5247, 0.1938, 0.6101, 0.1605, 0.5247, 0.1605, 0.4394, 0.1938, 0.4394, 0.1938, 0.5247, 0.1258, 0.7809, 0.1258, 0.6955, 0.1605, 0.6955, 0.1605, 0.7809, 0.1258, 0.6955, 0.1258, 0.6101, 0.1605, 0.6101, 0.1605, 0.6955, 0.1258, 0.6101, 0.1258, 0.5247, 0.1605, 0.5247, 0.1605, 0.6101, 0.1258, 0.5247, 0.1258, 0.4394, 0.1605, 0.4394, 0.1605, 0.5247, 0.6637, 0.1639, 0.6586, 0.1383, 0.7012, 0.1254, 0.708, 0.1596, 0.6586, 0.1383, 0.6486, 0.1142, 0.6879, 0.09316, 0.7012, 0.1254, 0.6486, 0.1142, 0.6341, 0.0925, 0.6685, 0.06417, 0.6879, 0.09316, 0.6341, 0.0925, 0.6156, 0.07404, 0.6438, 0.03952, 0.6685, 0.06417, 0.6156, 0.07404, 0.5939, 0.05954, 0.6148, 0.02014, 0.6438, 0.03952, 0.5939, 0.05954, 0.5698, 0.04955, 0.5826, 0.006802, 0.6148, 0.02014, 0.5698, 0.04955, 0.5442, 0.04445, 0.5484, -6.626e-09, 0.5826, 0.006802, 0.5442, 0.04445, 0.5181, 0.04445, 0.5136, -4.642e-09, 0.5484, -6.626e-09, 0.5181, 0.04445, 0.4925, 0.04955, 0.4794, 0.006802, 0.5136, -4.642e-09, 0.475, 0.05679, 0.4683, 0.05954, 0.4472, 0.02014, 0.456, 0.01648, 0.4683, 0.05954, 0.4466, 0.07404, 0.4182, 0.03952, 0.4472, 0.02014, 0.4466, 0.07404, 0.4282, 0.0925, 0.3935, 0.06417, 0.4182, 0.03952, 0.4282, 0.0925, 0.4137, 0.1142, 0.3741, 0.09316, 0.3935, 0.06417, 0.4137, 0.1142, 0.4037, 0.1383, 0.3608, 0.1254, 0.3741, 0.09316, 0.4037, 0.1383, 0.3986, 0.1639, 0.354, 0.1596, 0.3608, 0.1254, 0.3986, 0.1639, 0.3986, 0.19, 0.354, 0.1944, 0.354, 0.1596, 0.3986, 0.19, 0.4037, 0.2156, 0.3608, 0.2286, 0.354, 0.1944, 0.4037, 0.2156, 0.4137, 0.2398, 0.3741, 0.2608, 0.3608, 0.2286, 0.4137, 0.2398, 0.4282, 0.2615, 0.3935, 0.2898, 0.3741, 0.2608, 0.4282, 0.2615, 0.4466, 0.2799, 0.4182, 0.3145, 0.3935, 0.2898, 0.4466, 0.2799, 0.4683, 0.2944, 0.4472, 0.3339, 0.4182, 0.3145, 0.4683, 0.2944, 0.4925, 0.3044, 0.4794, 0.3472, 0.4472, 0.3339, 0.4995, 0.3058, 0.5181, 0.3095, 0.5136, 0.354, 0.4888, 0.3491, 0.5181, 0.3095, 0.5442, 0.3095, 0.5484, 0.354, 0.5136, 0.354, 0.5442, 0.3095, 0.5698, 0.3044, 0.5826, 0.3472, 0.5484, 0.354, 0.5698, 0.3044, 0.5939, 0.2944, 0.6148, 0.3339, 0.5826, 0.3472, 0.5939, 0.2944, 0.6156, 0.2799, 0.6438, 0.3145, 0.6148, 0.3339, 0.6156, 0.2799, 0.6341, 0.2615, 0.6685, 0.2898, 0.6438, 0.3145, 0.6341, 0.2615, 0.6486, 0.2398, 0.6879, 0.2608, 0.6685, 0.2898, 0.6486, 0.2398, 0.6586, 0.2156, 0.7012, 0.2286, 0.6879, 0.2608, 0.6637, 0.19, 0.6637, 0.1639, 0.708, 0.1596, 0.708, 0.1944, 0.6586, 0.2156, 0.6637, 0.19, 0.708, 0.1944, 0.7012, 0.2286, 0.6192, 0.1683, 0.6159, 0.1513, 0.6586, 0.1383, 0.6637, 0.1639, 0.6159, 0.1513, 0.6092, 0.1353, 0.6486, 0.1142, 0.6586, 0.1383, 0.6092, 0.1353, 0.5996, 0.1208, 0.6341, 0.0925, 0.6486, 0.1142, 0.5996, 0.1208, 0.5873, 0.1086, 0.6156, 0.07404, 0.6341, 0.0925, 0.5873, 0.1086, 0.5729, 0.09894, 0.5939, 0.05954, 0.6156, 0.07404, 0.5729, 0.09894, 0.5569, 0.0923, 0.5698, 0.04955, 0.5939, 0.05954, 0.5569, 0.0923, 0.5398, 0.08891, 0.5442, 0.04445, 0.5698, 0.04955, 0.5398, 0.08891, 0.5225, 0.08891, 0.5181, 0.04445, 0.5442, 0.04445, 0.5225, 0.08891, 0.5055, 0.0923, 0.4925, 0.04955, 0.5181, 0.04445, 0.4939, 0.09711, 0.4895, 0.09894, 0.4683, 0.05954, 0.475, 0.05679, 0.4895, 0.09894, 0.475, 0.1086, 0.4466, 0.07404, 0.4683, 0.05954, 0.475, 0.1086, 0.4628, 0.1208, 0.4282, 0.0925, 0.4466, 0.07404, 0.4628, 0.1208, 0.4531, 0.1353, 0.4137, 0.1142, 0.4282, 0.0925, 0.4531, 0.1353, 0.4465, 0.1513, 0.4037, 0.1383, 0.4137, 0.1142, 0.4465, 0.1513, 0.4431, 0.1683, 0.3986, 0.1639, 0.4037, 0.1383, 0.4431, 0.1683, 0.4431, 0.1857, 0.3986, 0.19, 0.3986, 0.1639, 0.4431, 0.1857, 0.4465, 0.2027, 0.4037, 0.2156, 0.3986, 0.19, 0.4465, 0.2027, 0.4531, 0.2187, 0.4137, 0.2398, 0.4037, 0.2156, 0.4531, 0.2187, 0.4628, 0.2331, 0.4282, 0.2615, 0.4137, 0.2398, 0.4628, 0.2331, 0.475, 0.2454, 0.4466, 0.2799, 0.4282, 0.2615, 0.475, 0.2454, 0.4895, 0.255, 0.4683, 0.2944, 0.4466, 0.2799, 0.4895, 0.255, 0.5055, 0.2617, 0.4925, 0.3044, 0.4683, 0.2944, 0.5102, 0.2626, 0.5225, 0.2651, 0.5181, 0.3095, 0.4995, 0.3058, 0.5225, 0.2651, 0.5398, 0.2651, 0.5442, 0.3095, 0.5181, 0.3095, 0.5398, 0.2651, 0.5569, 0.2617, 0.5698, 0.3044, 0.5442, 0.3095, 0.5569, 0.2617, 0.5729, 0.255, 0.5939, 0.2944, 0.5698, 0.3044, 0.5729, 0.255, 0.5873, 0.2454, 0.6156, 0.2799, 0.5939, 0.2944, 0.5873, 0.2454, 0.5996, 0.2331, 0.6341, 0.2615, 0.6156, 0.2799, 0.5996, 0.2331, 0.6092, 0.2187, 0.6486, 0.2398, 0.6341, 0.2615, 0.6092, 0.2187, 0.6159, 0.2027, 0.6586, 0.2156, 0.6486, 0.2398, 0.6192, 0.1857, 0.6192, 0.1683, 0.6637, 0.1639, 0.6637, 0.19, 0.6159, 0.2027, 0.6192, 0.1857, 0.6637, 0.19, 0.6586, 0.2156, 0.5055, 0.2617, 0.5102, 0.2626, 0.4995, 0.3058, 0.4925, 0.3044, 0.4925, 0.3044, 0.4995, 0.3058, 0.4888, 0.3491, 0.4794, 0.3472, 0.8145, 0.5247, 0.8145, 0.4394, 0.824, 0.4394, 0.824, 0.5247, 0.8145, 0.6101, 0.8145, 0.5247, 0.824, 0.5247, 0.824, 0.6101, 0.8145, 0.6955, 0.8145, 0.6101, 0.824, 0.6101, 0.824, 0.6955, 0.8145, 0.7809, 0.8145, 0.6955, 0.824, 0.6955, 0.824, 0.7809, 0.8145, 0.4394, 0.8145, 0.354, 0.824, 0.354, 0.824, 0.4394, 0.5055, 0.0923, 0.4939, 0.09711, 0.475, 0.05679, 0.4925, 0.04955, 0.4925, 0.04955, 0.475, 0.05679, 0.456, 0.01648, 0.4794, 0.006802, 0.654, 0.5247, 0.654, 0.4394, 0.679, 0.4394, 0.679, 0.5247, 0.654, 0.6101, 0.654, 0.5247, 0.679, 0.5247, 0.679, 0.6101, 0.654, 0.6955, 0.654, 0.6101, 0.679, 0.6101, 0.679, 0.6955, 0.654, 0.7809, 0.654, 0.6955, 0.679, 0.6955, 0.679, 0.7809, 0.654, 0.4394, 0.654, 0.354, 0.679, 0.354, 0.679, 0.4394])
me_cylinder_005.update()
me_plane_026 = bpy.data.meshes.new('Plane.026')
me_plane_026.from_pydata([(-1.0, -1.0, 0.0), (1.0, -1.0, 0.0), (-1.0, 1.0, 0.0), (1.0, 1.0, 0.0)], [], [(0, 1, 3, 2)])
_uv = me_plane_026.uv_layers.new(name='UVMap')
_uv.uv.foreach_set('vector', [0.0, 0.0, 1.0, 0.0, 1.0, 1.0, 0.0, 1.0])
me_plane_026.materials.append(mat_material_001)
me_plane_026.update()
me_plane_027 = bpy.data.meshes.new('Plane.027')
me_plane_027.from_pydata([(-1.0, -1.0, 0.0), (1.0, -1.0, 0.0), (-1.0, 1.0, 0.0), (1.0, 1.0, 0.0)], [], [(0, 1, 3, 2)])
_uv = me_plane_027.uv_layers.new(name='UVMap')
_uv.uv.foreach_set('vector', [0.0, 0.0, 1.0, 0.0, 1.0, 1.0, 0.0, 1.0])
me_plane_027.materials.append(mat_material_001)
me_plane_027.update()

# ---- objects
ob_light = bpy.data.objects.new('Light', light_light)
ob_camera = bpy.data.objects.new('Camera', cam_camera)
ob_escape_pod_shell = bpy.data.objects.new('escape_pod_shell', me_cylinder_003)
ob_escape_pod_floor = bpy.data.objects.new('escape_pod_floor', me_plane_025)
ob_escape_pod_windows = bpy.data.objects.new('escape_pod_windows', me_cylinder_004)
ob_escape_pod_hull = bpy.data.objects.new('escape_pod_hull', me_cylinder_005)
ob_escape_pod_invisible_wall_right = bpy.data.objects.new('escape_pod_invisible_wall_right', me_plane_026)
ob_escape_pod_invisible_wall_left = bpy.data.objects.new('escape_pod_invisible_wall_left', me_plane_027)

# ---- transforms, parenting, visibility, modifiers, constraints
ob_light.location = (4.076, 1.005, 5.904)
ob_light.rotation_euler = (0.6503, 0.05522, 1.866)
ob_light.lock_rotations_4d = False
ob_light.empty_display_type = 'ARROWS'
ob_light.color = (0.0, 0.0, 0.0, 0.0)
ob_light.lineart.crease_threshold = 0.0
ob_camera.location = (7.359, -6.926, 4.958)
ob_camera.rotation_euler = (1.109, 0.0, 0.8149)
ob_camera.lock_rotations_4d = False
ob_camera.empty_display_type = 'ARROWS'
ob_camera.color = (0.0, 0.0, 0.0, 0.0)
ob_camera.display_type = 'WIRE'
ob_camera.lineart.crease_threshold = 0.0
ob_escape_pod_shell.location = (0.0, 0.0, 1.0)
ob_escape_pod_shell.rotation_euler = (1.571, 0.0, 0.0)
ob_escape_pod_floor.location = (0.0, 0.0, 0.0)
ob_escape_pod_windows.location = (0.0, 0.0, 1.0)
ob_escape_pod_windows.rotation_euler = (1.571, 0.0, 0.0)
ob_escape_pod_hull.location = (0.0, 0.0, 1.0)
ob_escape_pod_hull.rotation_euler = (1.571, 0.0, 0.0)
ob_escape_pod_invisible_wall_right.location = (-2.1, -0.345, 1.0)
ob_escape_pod_invisible_wall_right.rotation_euler = (0.0, 1.571, 0.0)
ob_escape_pod_invisible_wall_right.scale = (3.0, 4.0, 1.0)
ob_escape_pod_invisible_wall_left.location = (2.1, -0.345, 1.0)
ob_escape_pod_invisible_wall_left.rotation_euler = (0.0, 1.571, 0.0)
ob_escape_pod_invisible_wall_left.scale = (3.0, 4.0, 1.0)

# ---- collection membership
col_collection.objects.link(ob_light)
col_collection.objects.link(ob_camera)
col_collection.objects.link(ob_escape_pod_shell)
col_collection.objects.link(ob_escape_pod_floor)
col_collection.objects.link(ob_escape_pod_windows)
col_collection.objects.link(ob_escape_pod_hull)
col_collection.objects.link(ob_escape_pod_invisible_wall_right)
col_collection.objects.link(ob_escape_pod_invisible_wall_left)

# ---- scene / render settings (as saved in the file)
scene.camera = ob_camera
scene.frame_start = 1; scene.frame_end = 250; scene.frame_set(1)
scene.render.engine = 'BLENDER_EEVEE_NEXT'
bpy.context.view_layer.update()
